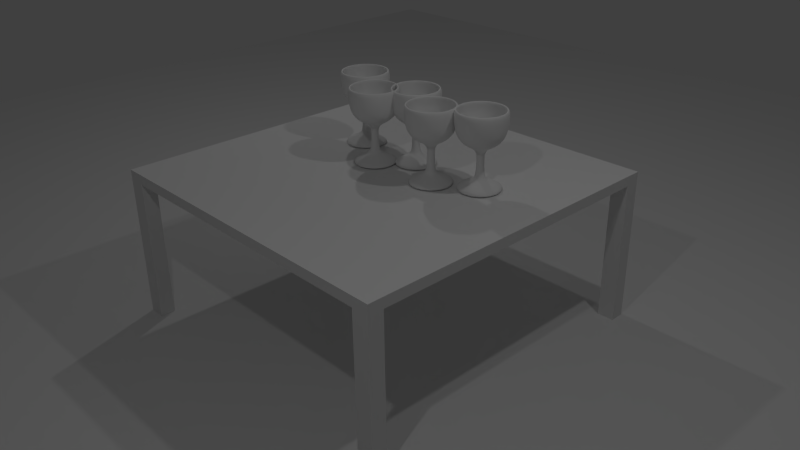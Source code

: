 # Source: fete.kristinakindembablend.blend  (saved by Blender 2.72.0; exported with 4.5.12 LTS)
import bpy
from mathutils import Matrix  # noqa: F401  (used for matrix-valued properties, if any)

bpy.ops.wm.read_factory_settings(use_empty=True)
scene = bpy.context.scene
scene.name = 'Scene'

# ---- collections
col_collection_1 = bpy.data.collections.new('Collection 1'); scene.collection.children.link(col_collection_1)

# ---- world
world_world = bpy.data.worlds.new('World'); scene.world = world_world
world_world.color = (0.05088, 0.05088, 0.05088)
world_world.use_sun_shadow = False
world_world.sun_shadow_jitter_overblur = 0.0
world_world.cycles.sampling_method = 'MANUAL'
world_world.cycles.sample_map_resolution = 256

# ---- cameras
cam_camera = bpy.data.cameras.new('Camera')
cam_camera.clip_end = 100.0
cam_camera.lens = 35.0
cam_camera.sensor_width = 32.0
cam_camera.sensor_height = 18.0
cam_camera.ortho_scale = 7.314
cam_camera.dof.focus_distance = 0.0
cam_camera.dof.aperture_fstop = 128.0

# ---- lights
light_lamp_008 = bpy.data.lights.new('Lamp.008', 'POINT')
light_lamp_008.transmission_factor = 0.0
light_lamp_008.cutoff_distance = 30.0
light_lamp_008.energy = 100.0
light_lamp_008.shadow_buffer_clip_start = 1.001
light_lamp_008.shadow_soft_size = 0.1
light_lamp_008.shadow_maximum_resolution = 0.006
light_lamp_008.use_absolute_resolution = True
light_lamp_008.cycles.use_multiple_importance_sampling = False
light_lamp_004 = bpy.data.lights.new('Lamp.004', 'POINT')
light_lamp_004.transmission_factor = 0.0
light_lamp_004.cutoff_distance = 30.0
light_lamp_004.energy = 100.0
light_lamp_004.shadow_buffer_clip_start = 1.001
light_lamp_004.shadow_soft_size = 0.1
light_lamp_004.shadow_maximum_resolution = 0.006
light_lamp_004.use_absolute_resolution = True
light_lamp_004.cycles.use_multiple_importance_sampling = False
light_lamp = bpy.data.lights.new('Lamp', 'POINT')
light_lamp.transmission_factor = 0.0
light_lamp.cutoff_distance = 30.0
light_lamp.energy = 100.0
light_lamp.shadow_buffer_clip_start = 1.001
light_lamp.shadow_soft_size = 0.1
light_lamp.shadow_maximum_resolution = 0.006
light_lamp.use_absolute_resolution = True
light_lamp.cycles.use_multiple_importance_sampling = False

# ---- meshes
me_plane = bpy.data.meshes.new('Plane')
me_plane.from_pydata([(-1.0, -1.0, 0.0), (1.0, -1.0, 0.0), (-1.0, 1.0, 0.0), (1.0, 1.0, 0.0)], [], [(0, 1, 3, 2)])
me_plane.use_remesh_preserve_volume = False
me_plane.use_remesh_preserve_attributes = False
me_plane.use_mirror_vertex_groups = False
me_plane.update()
me_plane_008 = bpy.data.meshes.new('Plane.008')
me_plane_008.from_pydata([(0.7138, -0.2957, 1.22), (1.39, -0.5758, 0.8404), (2.905, -1.203, 0.0), (0.4383, -0.1816, 1.599), (0.3882, -0.1608, 3.497), (0.4133, -0.1712, 4.148), (0.789, -0.3268, 4.717), (1.615, -0.6692, 5.097), (2.392, -0.9908, 5.883), (2.718, -1.126, 7.157), (2.795, -1.158, 8.901), (2.398, -0.9935, 9.018), (2.471, -1.023, 8.354), (2.471, -1.023, 7.769), (2.398, -0.9935, 7.222), (2.218, -0.9188, 6.129), (1.857, -0.7694, 5.582), (1.28, -0.5303, 5.075), (0.6672, -0.2764, 4.997), (-2.461e-07, -5.942e-07, 4.958), (0.5463, -0.5463, 1.22), (1.064, -1.064, 0.8404), (2.224, -2.224, 0.0), (0.3355, -0.3355, 1.599), (0.2971, -0.2971, 3.497), (0.3163, -0.3163, 4.148), (0.6038, -0.6038, 4.717), (1.236, -1.236, 5.097), (1.831, -1.831, 5.883), (2.08, -2.08, 7.157), (2.139, -2.139, 8.901), (1.836, -1.836, 9.018), (1.891, -1.891, 8.354), (1.891, -1.891, 7.769), (1.836, -1.836, 7.222), (1.698, -1.698, 6.129), (1.422, -1.422, 5.582), (0.9799, -0.9799, 5.075), (0.5107, -0.5107, 4.997), (0.0, 0.0, 0.0), (0.2957, -0.7138, 1.22), (0.5758, -1.39, 0.8404), (1.203, -2.905, 0.0), (0.1816, -0.4383, 1.599), (0.1608, -0.3882, 3.497), (0.1712, -0.4133, 4.148), (0.3268, -0.789, 4.717), (0.6692, -1.615, 5.097), (0.9908, -2.392, 5.883), (1.126, -2.718, 7.157), (1.158, -2.795, 8.901), (0.9934, -2.398, 9.018), (1.023, -2.471, 8.354), (1.023, -2.471, 7.769), (0.9934, -2.398, 7.222), (0.9188, -2.218, 6.129), (0.7694, -1.857, 5.582), (0.5303, -1.28, 5.075), (0.2764, -0.6672, 4.997), (-2.086e-07, -0.7726, 1.22), (-2.384e-07, -1.505, 0.8404), (-3.576e-07, -3.145, 0.0), (-2.384e-07, -0.4744, 1.599), (-7.004e-07, -0.4202, 3.497), (-7.153e-07, -0.4473, 4.148), (-7.153e-07, -0.854, 4.717), (-8.345e-07, -1.749, 5.097), (-1.073e-06, -2.589, 5.883), (-9.537e-07, -2.941, 7.157), (-9.537e-07, -3.025, 8.901), (-9.537e-07, -2.596, 9.018), (-9.537e-07, -2.674, 8.354), (-9.537e-07, -2.674, 7.769), (-9.537e-07, -2.596, 7.222), (-9.537e-07, -2.401, 6.129), (-9.537e-07, -2.01, 5.582), (-9.239e-07, -1.386, 5.075), (-7.451e-07, -0.7222, 4.997), (-0.2957, -0.7138, 1.22), (-0.5758, -1.39, 0.8404), (-1.203, -2.905, 0.0), (-0.1816, -0.4383, 1.599), (-0.1608, -0.3882, 3.497), (-0.1712, -0.4133, 4.148), (-0.3268, -0.789, 4.717), (-0.6692, -1.615, 5.097), (-0.9908, -2.392, 5.883), (-1.126, -2.718, 7.157), (-1.158, -2.795, 8.901), (-0.9935, -2.398, 9.018), (-1.023, -2.471, 8.354), (-1.023, -2.471, 7.769), (-0.9935, -2.398, 7.222), (-0.9188, -2.218, 6.129), (-0.7694, -1.857, 5.582), (-0.5303, -1.28, 5.075), (-0.2764, -0.6672, 4.997), (-0.5463, -0.5463, 1.22), (-1.064, -1.064, 0.8404), (-2.224, -2.224, 0.0), (-0.3355, -0.3355, 1.599), (-0.2971, -0.2971, 3.497), (-0.3163, -0.3163, 4.148), (-0.6038, -0.6038, 4.717), (-1.236, -1.236, 5.097), (-1.831, -1.831, 5.883), (-2.08, -2.08, 7.157), (-2.139, -2.139, 8.901), (-1.836, -1.836, 9.018), (-1.891, -1.891, 8.354), (-1.891, -1.891, 7.769), (-1.836, -1.836, 7.222), (-1.698, -1.698, 6.129), (-1.422, -1.422, 5.582), (-0.9799, -0.9799, 5.075), (-0.5107, -0.5107, 4.997), (-0.7138, -0.2957, 1.22), (-1.39, -0.5758, 0.8404), (-2.905, -1.203, 0.0), (-0.4383, -0.1816, 1.599), (-0.3882, -0.1608, 3.497), (-0.4133, -0.1712, 4.148), (-0.789, -0.3268, 4.717), (-1.615, -0.6692, 5.097), (-2.392, -0.9908, 5.883), (-2.718, -1.126, 7.157), (-2.795, -1.158, 8.901), (-2.398, -0.9934, 9.018), (-2.471, -1.023, 8.354), (-2.471, -1.023, 7.769), (-2.398, -0.9934, 7.222), (-2.218, -0.9188, 6.129), (-1.857, -0.7694, 5.582), (-1.28, -0.5303, 5.075), (-0.6672, -0.2764, 4.997), (-0.7726, 3.278e-07, 1.22), (-1.505, 3.576e-07, 0.8404), (-3.145, 9.537e-07, 0.0), (-0.4744, 2.831e-07, 1.599), (-0.4202, 7.302e-07, 3.497), (-0.4473, 7.749e-07, 4.148), (-0.854, 8.345e-07, 4.717), (-1.749, 1.073e-06, 5.097), (-2.589, 1.311e-06, 5.883), (-2.941, 1.311e-06, 7.157), (-3.025, 1.311e-06, 8.901), (-2.596, 1.311e-06, 9.018), (-2.674, 1.252e-06, 8.354), (-2.674, 1.252e-06, 7.769), (-2.596, 1.311e-06, 7.222), (-2.401, 1.371e-06, 6.129), (-2.01, 1.252e-06, 5.582), (-1.386, 1.103e-06, 5.075), (-0.7222, 8.345e-07, 4.997), (-0.7138, 0.2957, 1.22), (-1.39, 0.5758, 0.8404), (-2.905, 1.203, 0.0), (-0.4383, 0.1816, 1.599), (-0.3882, 0.1608, 3.497), (-0.4133, 0.1712, 4.148), (-0.789, 0.3268, 4.717), (-1.615, 0.6692, 5.097), (-2.392, 0.9908, 5.883), (-2.718, 1.126, 7.157), (-2.795, 1.158, 8.901), (-2.398, 0.9935, 9.018), (-2.471, 1.023, 8.354), (-2.471, 1.023, 7.769), (-2.398, 0.9935, 7.222), (-2.218, 0.9188, 6.129), (-1.857, 0.7694, 5.582), (-1.28, 0.5303, 5.075), (-0.6672, 0.2764, 4.997), (-0.5463, 0.5463, 1.22), (-1.064, 1.064, 0.8404), (-2.224, 2.224, 0.0), (-0.3355, 0.3355, 1.599), (-0.2971, 0.2971, 3.497), (-0.3163, 0.3163, 4.148), (-0.6038, 0.6038, 4.717), (-1.236, 1.236, 5.097), (-1.831, 1.831, 5.883), (-2.08, 2.08, 7.157), (-2.139, 2.139, 8.901), (-1.836, 1.836, 9.018), (-1.891, 1.891, 8.354), (-1.891, 1.891, 7.769), (-1.836, 1.836, 7.222), (-1.698, 1.698, 6.129), (-1.422, 1.422, 5.582), (-0.9799, 0.9799, 5.075), (-0.5107, 0.5107, 4.997), (-0.2957, 0.7138, 1.22), (-0.5758, 1.39, 0.8404), (-1.203, 2.905, 0.0), (-0.1816, 0.4383, 1.599), (-0.1608, 0.3882, 3.497), (-0.1712, 0.4133, 4.148), (-0.3268, 0.789, 4.717), (-0.6692, 1.615, 5.097), (-0.9908, 2.392, 5.883), (-1.126, 2.718, 7.157), (-1.158, 2.795, 8.901), (-0.9934, 2.398, 9.018), (-1.023, 2.471, 8.354), (-1.023, 2.471, 7.769), (-0.9934, 2.398, 7.222), (-0.9188, 2.218, 6.129), (-0.7694, 1.857, 5.582), (-0.5303, 1.28, 5.075), (-0.2764, 0.6672, 4.997), (4.768e-07, 0.7726, 1.22), (5.96e-07, 1.505, 0.8404), (1.192e-06, 3.145, 0.0), (3.427e-07, 0.4744, 1.599), (7.6e-07, 0.4202, 3.497), (8.196e-07, 0.4473, 4.148), (8.941e-07, 0.854, 4.717), (1.252e-06, 1.749, 5.097), (1.49e-06, 2.589, 5.883), (1.788e-06, 2.941, 7.157), (1.788e-06, 3.025, 8.901), (1.55e-06, 2.596, 9.018), (1.669e-06, 2.674, 8.354), (1.669e-06, 2.674, 7.769), (1.55e-06, 2.596, 7.222), (1.55e-06, 2.401, 6.129), (1.55e-06, 2.01, 5.582), (1.252e-06, 1.386, 5.075), (8.941e-07, 0.7222, 4.997), (0.2957, 0.7138, 1.22), (0.5758, 1.39, 0.8404), (1.203, 2.905, 0.0), (0.1816, 0.4383, 1.599), (0.1608, 0.3882, 3.497), (0.1712, 0.4133, 4.148), (0.3268, 0.789, 4.717), (0.6692, 1.615, 5.097), (0.9908, 2.392, 5.883), (1.126, 2.718, 7.157), (1.158, 2.795, 8.901), (0.9935, 2.398, 9.018), (1.023, 2.471, 8.354), (1.023, 2.471, 7.769), (0.9935, 2.398, 7.222), (0.9188, 2.218, 6.129), (0.7694, 1.857, 5.582), (0.5303, 1.28, 5.075), (0.2764, 0.6672, 4.997), (0.5463, 0.5463, 1.22), (1.064, 1.064, 0.8404), (2.224, 2.224, 0.0), (0.3355, 0.3355, 1.599), (0.2971, 0.2971, 3.497), (0.3163, 0.3163, 4.148), (0.6038, 0.6038, 4.717), (1.236, 1.236, 5.097), (1.831, 1.831, 5.883), (2.08, 2.08, 7.157), (2.139, 2.139, 8.901), (1.836, 1.836, 9.018), (1.891, 1.891, 8.354), (1.891, 1.891, 7.769), (1.836, 1.836, 7.222), (1.698, 1.698, 6.129), (1.422, 1.422, 5.582), (0.9799, 0.9799, 5.075), (0.5107, 0.5107, 4.997), (0.7138, 0.2957, 1.22), (1.39, 0.5758, 0.8404), (2.905, 1.203, 0.0), (0.4383, 0.1816, 1.599), (0.3882, 0.1608, 3.497), (0.4133, 0.1712, 4.148), (0.789, 0.3268, 4.717), (1.615, 0.6692, 5.097), (2.392, 0.9908, 5.883), (2.718, 1.126, 7.157), (2.795, 1.158, 8.901), (2.398, 0.9934, 9.018), (2.471, 1.023, 8.354), (2.471, 1.023, 7.769), (2.398, 0.9934, 7.222), (2.218, 0.9188, 6.129), (1.857, 0.7694, 5.582), (1.28, 0.5303, 5.075), (0.6672, 0.2764, 4.997), (0.7726, -6.557e-07, 1.22), (1.505, -7.153e-07, 0.8404), (3.145, -1.55e-06, 0.0), (0.4744, -3.874e-07, 1.599), (0.4202, -8.196e-07, 3.497), (0.4473, -8.941e-07, 4.148), (0.854, -9.835e-07, 4.717), (1.749, -1.371e-06, 5.097), (2.589, -1.729e-06, 5.883), (2.941, -2.146e-06, 7.157), (3.025, -2.146e-06, 8.901), (2.596, -1.788e-06, 9.018), (2.674, -2.086e-06, 8.354), (2.674, -2.086e-06, 7.769), (2.596, -1.788e-06, 7.222), (2.401, -1.907e-06, 6.129), (2.01, -1.788e-06, 5.582), (1.386, -1.46e-06, 5.075), (0.7222, -9.537e-07, 4.997)], [], [(7, 8, 28, 27), (16, 17, 37, 36), (5, 6, 26, 25), (3, 4, 24, 23), (14, 15, 35, 34), (1, 0, 20, 21), (12, 13, 33, 32), (2, 1, 21, 22), (10, 11, 31, 30), (8, 9, 29, 28), (17, 18, 38, 37), (6, 7, 27, 26), (15, 16, 36, 35), (4, 5, 25, 24), (13, 14, 34, 33), (0, 3, 23, 20), (11, 12, 32, 31), (9, 10, 30, 29), (22, 21, 41, 42), (30, 31, 51, 50), (28, 29, 49, 48), (37, 38, 58, 57), (26, 27, 47, 46), (35, 36, 56, 55), (24, 25, 45, 44), (33, 34, 54, 53), (20, 23, 43, 40), (31, 32, 52, 51), (29, 30, 50, 49), (27, 28, 48, 47), (36, 37, 57, 56), (25, 26, 46, 45), (23, 24, 44, 43), (34, 35, 55, 54), (21, 20, 40, 41), (32, 33, 53, 52), (53, 54, 73, 72), (40, 43, 62, 59), (51, 52, 71, 70), (49, 50, 69, 68), (47, 48, 67, 66), (56, 57, 76, 75), (45, 46, 65, 64), (43, 44, 63, 62), (54, 55, 74, 73), (41, 40, 59, 60), (52, 53, 72, 71), (42, 41, 60, 61), (50, 51, 70, 69), (48, 49, 68, 67), (57, 58, 77, 76), (46, 47, 66, 65), (55, 56, 75, 74), (44, 45, 64, 63), (75, 76, 95, 94), (64, 65, 84, 83), (62, 63, 82, 81), (73, 74, 93, 92), (60, 59, 78, 79), (71, 72, 91, 90), (61, 60, 79, 80), (69, 70, 89, 88), (67, 68, 87, 86), (76, 77, 96, 95), (65, 66, 85, 84), (74, 75, 94, 93), (63, 64, 83, 82), (72, 73, 92, 91), (59, 62, 81, 78), (70, 71, 90, 89), (68, 69, 88, 87), (66, 67, 86, 85), (86, 87, 106, 105), (95, 96, 115, 114), (84, 85, 104, 103), (93, 94, 113, 112), (82, 83, 102, 101), (91, 92, 111, 110), (78, 81, 100, 97), (89, 90, 109, 108), (87, 88, 107, 106), (85, 86, 105, 104), (94, 95, 114, 113), (83, 84, 103, 102), (81, 82, 101, 100), (92, 93, 112, 111), (79, 78, 97, 98), (90, 91, 110, 109), (80, 79, 98, 99), (88, 89, 108, 107), (97, 100, 119, 116), (108, 109, 128, 127), (106, 107, 126, 125), (104, 105, 124, 123), (113, 114, 133, 132), (102, 103, 122, 121), (100, 101, 120, 119), (111, 112, 131, 130), (98, 97, 116, 117), (109, 110, 129, 128), (99, 98, 117, 118), (107, 108, 127, 126), (105, 106, 125, 124), (114, 115, 134, 133), (103, 104, 123, 122), (112, 113, 132, 131), (101, 102, 121, 120), (110, 111, 130, 129), (119, 120, 139, 138), (130, 131, 150, 149), (117, 116, 135, 136), (128, 129, 148, 147), (118, 117, 136, 137), (126, 127, 146, 145), (124, 125, 144, 143), (133, 134, 153, 152), (122, 123, 142, 141), (131, 132, 151, 150), (120, 121, 140, 139), (129, 130, 149, 148), (116, 119, 138, 135), (127, 128, 147, 146), (125, 126, 145, 144), (123, 124, 143, 142), (132, 133, 152, 151), (121, 122, 141, 140), (152, 153, 172, 171), (141, 142, 161, 160), (150, 151, 170, 169), (139, 140, 159, 158), (148, 149, 168, 167), (135, 138, 157, 154), (146, 147, 166, 165), (144, 145, 164, 163), (142, 143, 162, 161), (151, 152, 171, 170), (140, 141, 160, 159), (138, 139, 158, 157), (149, 150, 169, 168), (136, 135, 154, 155), (147, 148, 167, 166), (137, 136, 155, 156), (145, 146, 165, 164), (143, 144, 163, 162), (163, 164, 183, 182), (161, 162, 181, 180), (170, 171, 190, 189), (159, 160, 179, 178), (157, 158, 177, 176), (168, 169, 188, 187), (155, 154, 173, 174), (166, 167, 186, 185), (156, 155, 174, 175), (164, 165, 184, 183), (162, 163, 182, 181), (171, 172, 191, 190), (160, 161, 180, 179), (169, 170, 189, 188), (158, 159, 178, 177), (167, 168, 187, 186), (154, 157, 176, 173), (165, 166, 185, 184), (174, 173, 192, 193), (185, 186, 205, 204), (175, 174, 193, 194), (183, 184, 203, 202), (181, 182, 201, 200), (190, 191, 210, 209), (179, 180, 199, 198), (188, 189, 208, 207), (177, 178, 197, 196), (186, 187, 206, 205), (173, 176, 195, 192), (184, 185, 204, 203), (182, 183, 202, 201), (180, 181, 200, 199), (189, 190, 209, 208), (178, 179, 198, 197), (176, 177, 196, 195), (187, 188, 207, 206), (207, 208, 227, 226), (196, 197, 216, 215), (205, 206, 225, 224), (192, 195, 214, 211), (203, 204, 223, 222), (201, 202, 221, 220), (199, 200, 219, 218), (208, 209, 228, 227), (197, 198, 217, 216), (195, 196, 215, 214), (206, 207, 226, 225), (193, 192, 211, 212), (204, 205, 224, 223), (194, 193, 212, 213), (202, 203, 222, 221), (200, 201, 220, 219), (209, 210, 229, 228), (198, 199, 218, 217), (218, 219, 238, 237), (227, 228, 247, 246), (216, 217, 236, 235), (214, 215, 234, 233), (225, 226, 245, 244), (212, 211, 230, 231), (223, 224, 243, 242), (213, 212, 231, 232), (221, 222, 241, 240), (219, 220, 239, 238), (228, 229, 248, 247), (217, 218, 237, 236), (226, 227, 246, 245), (215, 216, 235, 234), (224, 225, 244, 243), (211, 214, 233, 230), (222, 223, 242, 241), (220, 221, 240, 239), (232, 231, 250, 251), (240, 241, 260, 259), (238, 239, 258, 257), (247, 248, 267, 266), (236, 237, 256, 255), (245, 246, 265, 264), (234, 235, 254, 253), (243, 244, 263, 262), (230, 233, 252, 249), (241, 242, 261, 260), (239, 240, 259, 258), (237, 238, 257, 256), (246, 247, 266, 265), (235, 236, 255, 254), (233, 234, 253, 252), (244, 245, 264, 263), (231, 230, 249, 250), (242, 243, 262, 261), (262, 263, 282, 281), (249, 252, 271, 268), (260, 261, 280, 279), (258, 259, 278, 277), (256, 257, 276, 275), (265, 266, 285, 284), (254, 255, 274, 273), (252, 253, 272, 271), (263, 264, 283, 282), (250, 249, 268, 269), (261, 262, 281, 280), (251, 250, 269, 270), (259, 260, 279, 278), (257, 258, 277, 276), (266, 267, 286, 285), (255, 256, 275, 274), (264, 265, 284, 283), (253, 254, 273, 272), (284, 285, 304, 303), (273, 274, 293, 292), (271, 272, 291, 290), (282, 283, 302, 301), (269, 268, 287, 288), (280, 281, 300, 299), (270, 269, 288, 289), (278, 279, 298, 297), (276, 277, 296, 295), (285, 286, 305, 304), (274, 275, 294, 293), (283, 284, 303, 302), (272, 273, 292, 291), (281, 282, 301, 300), (268, 271, 290, 287), (279, 280, 299, 298), (277, 278, 297, 296), (275, 276, 295, 294), (303, 304, 17, 16), (292, 293, 6, 5), (290, 291, 4, 3), (301, 302, 15, 14), (288, 287, 0, 1), (299, 300, 13, 12), (289, 288, 1, 2), (297, 298, 11, 10), (295, 296, 9, 8), (304, 305, 18, 17), (293, 294, 7, 6), (302, 303, 16, 15), (291, 292, 5, 4), (39, 289, 2), (300, 301, 14, 13), (287, 290, 3, 0), (298, 299, 12, 11), (296, 297, 10, 9), (305, 19, 18), (294, 295, 8, 7), (18, 19, 38), (39, 2, 22), (39, 22, 42), (38, 19, 58), (39, 42, 61), (58, 19, 77), (39, 61, 80), (77, 19, 96), (39, 80, 99), (96, 19, 115), (115, 19, 134), (39, 99, 118), (39, 118, 137), (134, 19, 153), (39, 137, 156), (153, 19, 172), (172, 19, 191), (39, 156, 175), (39, 175, 194), (191, 19, 210), (39, 194, 213), (210, 19, 229), (229, 19, 248), (39, 213, 232), (39, 232, 251), (248, 19, 267), (39, 251, 270), (267, 19, 286), (39, 270, 289), (286, 19, 305)])
me_plane_008.polygons.foreach_set('use_smooth', [True] * 320)
me_plane_008.use_remesh_preserve_volume = False
me_plane_008.use_remesh_preserve_attributes = False
me_plane_008.use_mirror_vertex_groups = False
me_plane_008.update()
me_plane_007 = bpy.data.meshes.new('Plane.007')
me_plane_007.from_pydata([(0.7138, -0.2957, 1.22), (1.39, -0.5758, 0.8404), (2.905, -1.203, 0.0), (0.4383, -0.1816, 1.599), (0.3882, -0.1608, 3.497), (0.4133, -0.1712, 4.148), (0.789, -0.3268, 4.717), (1.615, -0.6692, 5.097), (2.392, -0.9908, 5.883), (2.718, -1.126, 7.157), (2.795, -1.158, 8.901), (2.398, -0.9935, 9.018), (2.471, -1.023, 8.354), (2.471, -1.023, 7.769), (2.398, -0.9935, 7.222), (2.218, -0.9188, 6.129), (1.857, -0.7694, 5.582), (1.28, -0.5303, 5.075), (0.6672, -0.2764, 4.997), (-2.461e-07, -5.942e-07, 4.958), (0.5463, -0.5463, 1.22), (1.064, -1.064, 0.8404), (2.224, -2.224, 0.0), (0.3355, -0.3355, 1.599), (0.2971, -0.2971, 3.497), (0.3163, -0.3163, 4.148), (0.6038, -0.6038, 4.717), (1.236, -1.236, 5.097), (1.831, -1.831, 5.883), (2.08, -2.08, 7.157), (2.139, -2.139, 8.901), (1.836, -1.836, 9.018), (1.891, -1.891, 8.354), (1.891, -1.891, 7.769), (1.836, -1.836, 7.222), (1.698, -1.698, 6.129), (1.422, -1.422, 5.582), (0.9799, -0.9799, 5.075), (0.5107, -0.5107, 4.997), (0.0, 0.0, 0.0), (0.2957, -0.7138, 1.22), (0.5758, -1.39, 0.8404), (1.203, -2.905, 0.0), (0.1816, -0.4383, 1.599), (0.1608, -0.3882, 3.497), (0.1712, -0.4133, 4.148), (0.3268, -0.789, 4.717), (0.6692, -1.615, 5.097), (0.9908, -2.392, 5.883), (1.126, -2.718, 7.157), (1.158, -2.795, 8.901), (0.9934, -2.398, 9.018), (1.023, -2.471, 8.354), (1.023, -2.471, 7.769), (0.9934, -2.398, 7.222), (0.9188, -2.218, 6.129), (0.7694, -1.857, 5.582), (0.5303, -1.28, 5.075), (0.2764, -0.6672, 4.997), (-2.086e-07, -0.7726, 1.22), (-2.384e-07, -1.505, 0.8404), (-3.576e-07, -3.145, 0.0), (-2.384e-07, -0.4744, 1.599), (-7.004e-07, -0.4202, 3.497), (-7.153e-07, -0.4473, 4.148), (-7.153e-07, -0.854, 4.717), (-8.345e-07, -1.749, 5.097), (-1.073e-06, -2.589, 5.883), (-9.537e-07, -2.941, 7.157), (-9.537e-07, -3.025, 8.901), (-9.537e-07, -2.596, 9.018), (-9.537e-07, -2.674, 8.354), (-9.537e-07, -2.674, 7.769), (-9.537e-07, -2.596, 7.222), (-9.537e-07, -2.401, 6.129), (-9.537e-07, -2.01, 5.582), (-9.239e-07, -1.386, 5.075), (-7.451e-07, -0.7222, 4.997), (-0.2957, -0.7138, 1.22), (-0.5758, -1.39, 0.8404), (-1.203, -2.905, 0.0), (-0.1816, -0.4383, 1.599), (-0.1608, -0.3882, 3.497), (-0.1712, -0.4133, 4.148), (-0.3268, -0.789, 4.717), (-0.6692, -1.615, 5.097), (-0.9908, -2.392, 5.883), (-1.126, -2.718, 7.157), (-1.158, -2.795, 8.901), (-0.9935, -2.398, 9.018), (-1.023, -2.471, 8.354), (-1.023, -2.471, 7.769), (-0.9935, -2.398, 7.222), (-0.9188, -2.218, 6.129), (-0.7694, -1.857, 5.582), (-0.5303, -1.28, 5.075), (-0.2764, -0.6672, 4.997), (-0.5463, -0.5463, 1.22), (-1.064, -1.064, 0.8404), (-2.224, -2.224, 0.0), (-0.3355, -0.3355, 1.599), (-0.2971, -0.2971, 3.497), (-0.3163, -0.3163, 4.148), (-0.6038, -0.6038, 4.717), (-1.236, -1.236, 5.097), (-1.831, -1.831, 5.883), (-2.08, -2.08, 7.157), (-2.139, -2.139, 8.901), (-1.836, -1.836, 9.018), (-1.891, -1.891, 8.354), (-1.891, -1.891, 7.769), (-1.836, -1.836, 7.222), (-1.698, -1.698, 6.129), (-1.422, -1.422, 5.582), (-0.9799, -0.9799, 5.075), (-0.5107, -0.5107, 4.997), (-0.7138, -0.2957, 1.22), (-1.39, -0.5758, 0.8404), (-2.905, -1.203, 0.0), (-0.4383, -0.1816, 1.599), (-0.3882, -0.1608, 3.497), (-0.4133, -0.1712, 4.148), (-0.789, -0.3268, 4.717), (-1.615, -0.6692, 5.097), (-2.392, -0.9908, 5.883), (-2.718, -1.126, 7.157), (-2.795, -1.158, 8.901), (-2.398, -0.9934, 9.018), (-2.471, -1.023, 8.354), (-2.471, -1.023, 7.769), (-2.398, -0.9934, 7.222), (-2.218, -0.9188, 6.129), (-1.857, -0.7694, 5.582), (-1.28, -0.5303, 5.075), (-0.6672, -0.2764, 4.997), (-0.7726, 3.278e-07, 1.22), (-1.505, 3.576e-07, 0.8404), (-3.145, 9.537e-07, 0.0), (-0.4744, 2.831e-07, 1.599), (-0.4202, 7.302e-07, 3.497), (-0.4473, 7.749e-07, 4.148), (-0.854, 8.345e-07, 4.717), (-1.749, 1.073e-06, 5.097), (-2.589, 1.311e-06, 5.883), (-2.941, 1.311e-06, 7.157), (-3.025, 1.311e-06, 8.901), (-2.596, 1.311e-06, 9.018), (-2.674, 1.252e-06, 8.354), (-2.674, 1.252e-06, 7.769), (-2.596, 1.311e-06, 7.222), (-2.401, 1.371e-06, 6.129), (-2.01, 1.252e-06, 5.582), (-1.386, 1.103e-06, 5.075), (-0.7222, 8.345e-07, 4.997), (-0.7138, 0.2957, 1.22), (-1.39, 0.5758, 0.8404), (-2.905, 1.203, 0.0), (-0.4383, 0.1816, 1.599), (-0.3882, 0.1608, 3.497), (-0.4133, 0.1712, 4.148), (-0.789, 0.3268, 4.717), (-1.615, 0.6692, 5.097), (-2.392, 0.9908, 5.883), (-2.718, 1.126, 7.157), (-2.795, 1.158, 8.901), (-2.398, 0.9935, 9.018), (-2.471, 1.023, 8.354), (-2.471, 1.023, 7.769), (-2.398, 0.9935, 7.222), (-2.218, 0.9188, 6.129), (-1.857, 0.7694, 5.582), (-1.28, 0.5303, 5.075), (-0.6672, 0.2764, 4.997), (-0.5463, 0.5463, 1.22), (-1.064, 1.064, 0.8404), (-2.224, 2.224, 0.0), (-0.3355, 0.3355, 1.599), (-0.2971, 0.2971, 3.497), (-0.3163, 0.3163, 4.148), (-0.6038, 0.6038, 4.717), (-1.236, 1.236, 5.097), (-1.831, 1.831, 5.883), (-2.08, 2.08, 7.157), (-2.139, 2.139, 8.901), (-1.836, 1.836, 9.018), (-1.891, 1.891, 8.354), (-1.891, 1.891, 7.769), (-1.836, 1.836, 7.222), (-1.698, 1.698, 6.129), (-1.422, 1.422, 5.582), (-0.9799, 0.9799, 5.075), (-0.5107, 0.5107, 4.997), (-0.2957, 0.7138, 1.22), (-0.5758, 1.39, 0.8404), (-1.203, 2.905, 0.0), (-0.1816, 0.4383, 1.599), (-0.1608, 0.3882, 3.497), (-0.1712, 0.4133, 4.148), (-0.3268, 0.789, 4.717), (-0.6692, 1.615, 5.097), (-0.9908, 2.392, 5.883), (-1.126, 2.718, 7.157), (-1.158, 2.795, 8.901), (-0.9934, 2.398, 9.018), (-1.023, 2.471, 8.354), (-1.023, 2.471, 7.769), (-0.9934, 2.398, 7.222), (-0.9188, 2.218, 6.129), (-0.7694, 1.857, 5.582), (-0.5303, 1.28, 5.075), (-0.2764, 0.6672, 4.997), (4.768e-07, 0.7726, 1.22), (5.96e-07, 1.505, 0.8404), (1.192e-06, 3.145, 0.0), (3.427e-07, 0.4744, 1.599), (7.6e-07, 0.4202, 3.497), (8.196e-07, 0.4473, 4.148), (8.941e-07, 0.854, 4.717), (1.252e-06, 1.749, 5.097), (1.49e-06, 2.589, 5.883), (1.788e-06, 2.941, 7.157), (1.788e-06, 3.025, 8.901), (1.55e-06, 2.596, 9.018), (1.669e-06, 2.674, 8.354), (1.669e-06, 2.674, 7.769), (1.55e-06, 2.596, 7.222), (1.55e-06, 2.401, 6.129), (1.55e-06, 2.01, 5.582), (1.252e-06, 1.386, 5.075), (8.941e-07, 0.7222, 4.997), (0.2957, 0.7138, 1.22), (0.5758, 1.39, 0.8404), (1.203, 2.905, 0.0), (0.1816, 0.4383, 1.599), (0.1608, 0.3882, 3.497), (0.1712, 0.4133, 4.148), (0.3268, 0.789, 4.717), (0.6692, 1.615, 5.097), (0.9908, 2.392, 5.883), (1.126, 2.718, 7.157), (1.158, 2.795, 8.901), (0.9935, 2.398, 9.018), (1.023, 2.471, 8.354), (1.023, 2.471, 7.769), (0.9935, 2.398, 7.222), (0.9188, 2.218, 6.129), (0.7694, 1.857, 5.582), (0.5303, 1.28, 5.075), (0.2764, 0.6672, 4.997), (0.5463, 0.5463, 1.22), (1.064, 1.064, 0.8404), (2.224, 2.224, 0.0), (0.3355, 0.3355, 1.599), (0.2971, 0.2971, 3.497), (0.3163, 0.3163, 4.148), (0.6038, 0.6038, 4.717), (1.236, 1.236, 5.097), (1.831, 1.831, 5.883), (2.08, 2.08, 7.157), (2.139, 2.139, 8.901), (1.836, 1.836, 9.018), (1.891, 1.891, 8.354), (1.891, 1.891, 7.769), (1.836, 1.836, 7.222), (1.698, 1.698, 6.129), (1.422, 1.422, 5.582), (0.9799, 0.9799, 5.075), (0.5107, 0.5107, 4.997), (0.7138, 0.2957, 1.22), (1.39, 0.5758, 0.8404), (2.905, 1.203, 0.0), (0.4383, 0.1816, 1.599), (0.3882, 0.1608, 3.497), (0.4133, 0.1712, 4.148), (0.789, 0.3268, 4.717), (1.615, 0.6692, 5.097), (2.392, 0.9908, 5.883), (2.718, 1.126, 7.157), (2.795, 1.158, 8.901), (2.398, 0.9934, 9.018), (2.471, 1.023, 8.354), (2.471, 1.023, 7.769), (2.398, 0.9934, 7.222), (2.218, 0.9188, 6.129), (1.857, 0.7694, 5.582), (1.28, 0.5303, 5.075), (0.6672, 0.2764, 4.997), (0.7726, -6.557e-07, 1.22), (1.505, -7.153e-07, 0.8404), (3.145, -1.55e-06, 0.0), (0.4744, -3.874e-07, 1.599), (0.4202, -8.196e-07, 3.497), (0.4473, -8.941e-07, 4.148), (0.854, -9.835e-07, 4.717), (1.749, -1.371e-06, 5.097), (2.589, -1.729e-06, 5.883), (2.941, -2.146e-06, 7.157), (3.025, -2.146e-06, 8.901), (2.596, -1.788e-06, 9.018), (2.674, -2.086e-06, 8.354), (2.674, -2.086e-06, 7.769), (2.596, -1.788e-06, 7.222), (2.401, -1.907e-06, 6.129), (2.01, -1.788e-06, 5.582), (1.386, -1.46e-06, 5.075), (0.7222, -9.537e-07, 4.997)], [], [(7, 8, 28, 27), (16, 17, 37, 36), (5, 6, 26, 25), (3, 4, 24, 23), (14, 15, 35, 34), (1, 0, 20, 21), (12, 13, 33, 32), (2, 1, 21, 22), (10, 11, 31, 30), (8, 9, 29, 28), (17, 18, 38, 37), (6, 7, 27, 26), (15, 16, 36, 35), (4, 5, 25, 24), (13, 14, 34, 33), (0, 3, 23, 20), (11, 12, 32, 31), (9, 10, 30, 29), (22, 21, 41, 42), (30, 31, 51, 50), (28, 29, 49, 48), (37, 38, 58, 57), (26, 27, 47, 46), (35, 36, 56, 55), (24, 25, 45, 44), (33, 34, 54, 53), (20, 23, 43, 40), (31, 32, 52, 51), (29, 30, 50, 49), (27, 28, 48, 47), (36, 37, 57, 56), (25, 26, 46, 45), (23, 24, 44, 43), (34, 35, 55, 54), (21, 20, 40, 41), (32, 33, 53, 52), (53, 54, 73, 72), (40, 43, 62, 59), (51, 52, 71, 70), (49, 50, 69, 68), (47, 48, 67, 66), (56, 57, 76, 75), (45, 46, 65, 64), (43, 44, 63, 62), (54, 55, 74, 73), (41, 40, 59, 60), (52, 53, 72, 71), (42, 41, 60, 61), (50, 51, 70, 69), (48, 49, 68, 67), (57, 58, 77, 76), (46, 47, 66, 65), (55, 56, 75, 74), (44, 45, 64, 63), (75, 76, 95, 94), (64, 65, 84, 83), (62, 63, 82, 81), (73, 74, 93, 92), (60, 59, 78, 79), (71, 72, 91, 90), (61, 60, 79, 80), (69, 70, 89, 88), (67, 68, 87, 86), (76, 77, 96, 95), (65, 66, 85, 84), (74, 75, 94, 93), (63, 64, 83, 82), (72, 73, 92, 91), (59, 62, 81, 78), (70, 71, 90, 89), (68, 69, 88, 87), (66, 67, 86, 85), (86, 87, 106, 105), (95, 96, 115, 114), (84, 85, 104, 103), (93, 94, 113, 112), (82, 83, 102, 101), (91, 92, 111, 110), (78, 81, 100, 97), (89, 90, 109, 108), (87, 88, 107, 106), (85, 86, 105, 104), (94, 95, 114, 113), (83, 84, 103, 102), (81, 82, 101, 100), (92, 93, 112, 111), (79, 78, 97, 98), (90, 91, 110, 109), (80, 79, 98, 99), (88, 89, 108, 107), (97, 100, 119, 116), (108, 109, 128, 127), (106, 107, 126, 125), (104, 105, 124, 123), (113, 114, 133, 132), (102, 103, 122, 121), (100, 101, 120, 119), (111, 112, 131, 130), (98, 97, 116, 117), (109, 110, 129, 128), (99, 98, 117, 118), (107, 108, 127, 126), (105, 106, 125, 124), (114, 115, 134, 133), (103, 104, 123, 122), (112, 113, 132, 131), (101, 102, 121, 120), (110, 111, 130, 129), (119, 120, 139, 138), (130, 131, 150, 149), (117, 116, 135, 136), (128, 129, 148, 147), (118, 117, 136, 137), (126, 127, 146, 145), (124, 125, 144, 143), (133, 134, 153, 152), (122, 123, 142, 141), (131, 132, 151, 150), (120, 121, 140, 139), (129, 130, 149, 148), (116, 119, 138, 135), (127, 128, 147, 146), (125, 126, 145, 144), (123, 124, 143, 142), (132, 133, 152, 151), (121, 122, 141, 140), (152, 153, 172, 171), (141, 142, 161, 160), (150, 151, 170, 169), (139, 140, 159, 158), (148, 149, 168, 167), (135, 138, 157, 154), (146, 147, 166, 165), (144, 145, 164, 163), (142, 143, 162, 161), (151, 152, 171, 170), (140, 141, 160, 159), (138, 139, 158, 157), (149, 150, 169, 168), (136, 135, 154, 155), (147, 148, 167, 166), (137, 136, 155, 156), (145, 146, 165, 164), (143, 144, 163, 162), (163, 164, 183, 182), (161, 162, 181, 180), (170, 171, 190, 189), (159, 160, 179, 178), (157, 158, 177, 176), (168, 169, 188, 187), (155, 154, 173, 174), (166, 167, 186, 185), (156, 155, 174, 175), (164, 165, 184, 183), (162, 163, 182, 181), (171, 172, 191, 190), (160, 161, 180, 179), (169, 170, 189, 188), (158, 159, 178, 177), (167, 168, 187, 186), (154, 157, 176, 173), (165, 166, 185, 184), (174, 173, 192, 193), (185, 186, 205, 204), (175, 174, 193, 194), (183, 184, 203, 202), (181, 182, 201, 200), (190, 191, 210, 209), (179, 180, 199, 198), (188, 189, 208, 207), (177, 178, 197, 196), (186, 187, 206, 205), (173, 176, 195, 192), (184, 185, 204, 203), (182, 183, 202, 201), (180, 181, 200, 199), (189, 190, 209, 208), (178, 179, 198, 197), (176, 177, 196, 195), (187, 188, 207, 206), (207, 208, 227, 226), (196, 197, 216, 215), (205, 206, 225, 224), (192, 195, 214, 211), (203, 204, 223, 222), (201, 202, 221, 220), (199, 200, 219, 218), (208, 209, 228, 227), (197, 198, 217, 216), (195, 196, 215, 214), (206, 207, 226, 225), (193, 192, 211, 212), (204, 205, 224, 223), (194, 193, 212, 213), (202, 203, 222, 221), (200, 201, 220, 219), (209, 210, 229, 228), (198, 199, 218, 217), (218, 219, 238, 237), (227, 228, 247, 246), (216, 217, 236, 235), (214, 215, 234, 233), (225, 226, 245, 244), (212, 211, 230, 231), (223, 224, 243, 242), (213, 212, 231, 232), (221, 222, 241, 240), (219, 220, 239, 238), (228, 229, 248, 247), (217, 218, 237, 236), (226, 227, 246, 245), (215, 216, 235, 234), (224, 225, 244, 243), (211, 214, 233, 230), (222, 223, 242, 241), (220, 221, 240, 239), (232, 231, 250, 251), (240, 241, 260, 259), (238, 239, 258, 257), (247, 248, 267, 266), (236, 237, 256, 255), (245, 246, 265, 264), (234, 235, 254, 253), (243, 244, 263, 262), (230, 233, 252, 249), (241, 242, 261, 260), (239, 240, 259, 258), (237, 238, 257, 256), (246, 247, 266, 265), (235, 236, 255, 254), (233, 234, 253, 252), (244, 245, 264, 263), (231, 230, 249, 250), (242, 243, 262, 261), (262, 263, 282, 281), (249, 252, 271, 268), (260, 261, 280, 279), (258, 259, 278, 277), (256, 257, 276, 275), (265, 266, 285, 284), (254, 255, 274, 273), (252, 253, 272, 271), (263, 264, 283, 282), (250, 249, 268, 269), (261, 262, 281, 280), (251, 250, 269, 270), (259, 260, 279, 278), (257, 258, 277, 276), (266, 267, 286, 285), (255, 256, 275, 274), (264, 265, 284, 283), (253, 254, 273, 272), (284, 285, 304, 303), (273, 274, 293, 292), (271, 272, 291, 290), (282, 283, 302, 301), (269, 268, 287, 288), (280, 281, 300, 299), (270, 269, 288, 289), (278, 279, 298, 297), (276, 277, 296, 295), (285, 286, 305, 304), (274, 275, 294, 293), (283, 284, 303, 302), (272, 273, 292, 291), (281, 282, 301, 300), (268, 271, 290, 287), (279, 280, 299, 298), (277, 278, 297, 296), (275, 276, 295, 294), (303, 304, 17, 16), (292, 293, 6, 5), (290, 291, 4, 3), (301, 302, 15, 14), (288, 287, 0, 1), (299, 300, 13, 12), (289, 288, 1, 2), (297, 298, 11, 10), (295, 296, 9, 8), (304, 305, 18, 17), (293, 294, 7, 6), (302, 303, 16, 15), (291, 292, 5, 4), (39, 289, 2), (300, 301, 14, 13), (287, 290, 3, 0), (298, 299, 12, 11), (296, 297, 10, 9), (305, 19, 18), (294, 295, 8, 7), (18, 19, 38), (39, 2, 22), (39, 22, 42), (38, 19, 58), (39, 42, 61), (58, 19, 77), (39, 61, 80), (77, 19, 96), (39, 80, 99), (96, 19, 115), (115, 19, 134), (39, 99, 118), (39, 118, 137), (134, 19, 153), (39, 137, 156), (153, 19, 172), (172, 19, 191), (39, 156, 175), (39, 175, 194), (191, 19, 210), (39, 194, 213), (210, 19, 229), (229, 19, 248), (39, 213, 232), (39, 232, 251), (248, 19, 267), (39, 251, 270), (267, 19, 286), (39, 270, 289), (286, 19, 305)])
me_plane_007.polygons.foreach_set('use_smooth', [True] * 320)
me_plane_007.use_remesh_preserve_volume = False
me_plane_007.use_remesh_preserve_attributes = False
me_plane_007.use_mirror_vertex_groups = False
me_plane_007.update()
me_plane_004 = bpy.data.meshes.new('Plane.004')
me_plane_004.from_pydata([(0.7138, -0.2957, 1.22), (1.39, -0.5758, 0.8404), (2.905, -1.203, 0.0), (0.4383, -0.1816, 1.599), (0.3882, -0.1608, 3.497), (0.4133, -0.1712, 4.148), (0.789, -0.3268, 4.717), (1.615, -0.6692, 5.097), (2.392, -0.9908, 5.883), (2.718, -1.126, 7.157), (2.795, -1.158, 8.901), (2.398, -0.9935, 9.018), (2.471, -1.023, 8.354), (2.471, -1.023, 7.769), (2.398, -0.9935, 7.222), (2.218, -0.9188, 6.129), (1.857, -0.7694, 5.582), (1.28, -0.5303, 5.075), (0.6672, -0.2764, 4.997), (-2.461e-07, -5.942e-07, 4.958), (0.5463, -0.5463, 1.22), (1.064, -1.064, 0.8404), (2.224, -2.224, 0.0), (0.3355, -0.3355, 1.599), (0.2971, -0.2971, 3.497), (0.3163, -0.3163, 4.148), (0.6038, -0.6038, 4.717), (1.236, -1.236, 5.097), (1.831, -1.831, 5.883), (2.08, -2.08, 7.157), (2.139, -2.139, 8.901), (1.836, -1.836, 9.018), (1.891, -1.891, 8.354), (1.891, -1.891, 7.769), (1.836, -1.836, 7.222), (1.698, -1.698, 6.129), (1.422, -1.422, 5.582), (0.9799, -0.9799, 5.075), (0.5107, -0.5107, 4.997), (0.0, 0.0, 0.0), (0.2957, -0.7138, 1.22), (0.5758, -1.39, 0.8404), (1.203, -2.905, 0.0), (0.1816, -0.4383, 1.599), (0.1608, -0.3882, 3.497), (0.1712, -0.4133, 4.148), (0.3268, -0.789, 4.717), (0.6692, -1.615, 5.097), (0.9908, -2.392, 5.883), (1.126, -2.718, 7.157), (1.158, -2.795, 8.901), (0.9934, -2.398, 9.018), (1.023, -2.471, 8.354), (1.023, -2.471, 7.769), (0.9934, -2.398, 7.222), (0.9188, -2.218, 6.129), (0.7694, -1.857, 5.582), (0.5303, -1.28, 5.075), (0.2764, -0.6672, 4.997), (-2.086e-07, -0.7726, 1.22), (-2.384e-07, -1.505, 0.8404), (-3.576e-07, -3.145, 0.0), (-2.384e-07, -0.4744, 1.599), (-7.004e-07, -0.4202, 3.497), (-7.153e-07, -0.4473, 4.148), (-7.153e-07, -0.854, 4.717), (-8.345e-07, -1.749, 5.097), (-1.073e-06, -2.589, 5.883), (-9.537e-07, -2.941, 7.157), (-9.537e-07, -3.025, 8.901), (-9.537e-07, -2.596, 9.018), (-9.537e-07, -2.674, 8.354), (-9.537e-07, -2.674, 7.769), (-9.537e-07, -2.596, 7.222), (-9.537e-07, -2.401, 6.129), (-9.537e-07, -2.01, 5.582), (-9.239e-07, -1.386, 5.075), (-7.451e-07, -0.7222, 4.997), (-0.2957, -0.7138, 1.22), (-0.5758, -1.39, 0.8404), (-1.203, -2.905, 0.0), (-0.1816, -0.4383, 1.599), (-0.1608, -0.3882, 3.497), (-0.1712, -0.4133, 4.148), (-0.3268, -0.789, 4.717), (-0.6692, -1.615, 5.097), (-0.9908, -2.392, 5.883), (-1.126, -2.718, 7.157), (-1.158, -2.795, 8.901), (-0.9935, -2.398, 9.018), (-1.023, -2.471, 8.354), (-1.023, -2.471, 7.769), (-0.9935, -2.398, 7.222), (-0.9188, -2.218, 6.129), (-0.7694, -1.857, 5.582), (-0.5303, -1.28, 5.075), (-0.2764, -0.6672, 4.997), (-0.5463, -0.5463, 1.22), (-1.064, -1.064, 0.8404), (-2.224, -2.224, 0.0), (-0.3355, -0.3355, 1.599), (-0.2971, -0.2971, 3.497), (-0.3163, -0.3163, 4.148), (-0.6038, -0.6038, 4.717), (-1.236, -1.236, 5.097), (-1.831, -1.831, 5.883), (-2.08, -2.08, 7.157), (-2.139, -2.139, 8.901), (-1.836, -1.836, 9.018), (-1.891, -1.891, 8.354), (-1.891, -1.891, 7.769), (-1.836, -1.836, 7.222), (-1.698, -1.698, 6.129), (-1.422, -1.422, 5.582), (-0.9799, -0.9799, 5.075), (-0.5107, -0.5107, 4.997), (-0.7138, -0.2957, 1.22), (-1.39, -0.5758, 0.8404), (-2.905, -1.203, 0.0), (-0.4383, -0.1816, 1.599), (-0.3882, -0.1608, 3.497), (-0.4133, -0.1712, 4.148), (-0.789, -0.3268, 4.717), (-1.615, -0.6692, 5.097), (-2.392, -0.9908, 5.883), (-2.718, -1.126, 7.157), (-2.795, -1.158, 8.901), (-2.398, -0.9934, 9.018), (-2.471, -1.023, 8.354), (-2.471, -1.023, 7.769), (-2.398, -0.9934, 7.222), (-2.218, -0.9188, 6.129), (-1.857, -0.7694, 5.582), (-1.28, -0.5303, 5.075), (-0.6672, -0.2764, 4.997), (-0.7726, 3.278e-07, 1.22), (-1.505, 3.576e-07, 0.8404), (-3.145, 9.537e-07, 0.0), (-0.4744, 2.831e-07, 1.599), (-0.4202, 7.302e-07, 3.497), (-0.4473, 7.749e-07, 4.148), (-0.854, 8.345e-07, 4.717), (-1.749, 1.073e-06, 5.097), (-2.589, 1.311e-06, 5.883), (-2.941, 1.311e-06, 7.157), (-3.025, 1.311e-06, 8.901), (-2.596, 1.311e-06, 9.018), (-2.674, 1.252e-06, 8.354), (-2.674, 1.252e-06, 7.769), (-2.596, 1.311e-06, 7.222), (-2.401, 1.371e-06, 6.129), (-2.01, 1.252e-06, 5.582), (-1.386, 1.103e-06, 5.075), (-0.7222, 8.345e-07, 4.997), (-0.7138, 0.2957, 1.22), (-1.39, 0.5758, 0.8404), (-2.905, 1.203, 0.0), (-0.4383, 0.1816, 1.599), (-0.3882, 0.1608, 3.497), (-0.4133, 0.1712, 4.148), (-0.789, 0.3268, 4.717), (-1.615, 0.6692, 5.097), (-2.392, 0.9908, 5.883), (-2.718, 1.126, 7.157), (-2.795, 1.158, 8.901), (-2.398, 0.9935, 9.018), (-2.471, 1.023, 8.354), (-2.471, 1.023, 7.769), (-2.398, 0.9935, 7.222), (-2.218, 0.9188, 6.129), (-1.857, 0.7694, 5.582), (-1.28, 0.5303, 5.075), (-0.6672, 0.2764, 4.997), (-0.5463, 0.5463, 1.22), (-1.064, 1.064, 0.8404), (-2.224, 2.224, 0.0), (-0.3355, 0.3355, 1.599), (-0.2971, 0.2971, 3.497), (-0.3163, 0.3163, 4.148), (-0.6038, 0.6038, 4.717), (-1.236, 1.236, 5.097), (-1.831, 1.831, 5.883), (-2.08, 2.08, 7.157), (-2.139, 2.139, 8.901), (-1.836, 1.836, 9.018), (-1.891, 1.891, 8.354), (-1.891, 1.891, 7.769), (-1.836, 1.836, 7.222), (-1.698, 1.698, 6.129), (-1.422, 1.422, 5.582), (-0.9799, 0.9799, 5.075), (-0.5107, 0.5107, 4.997), (-0.2957, 0.7138, 1.22), (-0.5758, 1.39, 0.8404), (-1.203, 2.905, 0.0), (-0.1816, 0.4383, 1.599), (-0.1608, 0.3882, 3.497), (-0.1712, 0.4133, 4.148), (-0.3268, 0.789, 4.717), (-0.6692, 1.615, 5.097), (-0.9908, 2.392, 5.883), (-1.126, 2.718, 7.157), (-1.158, 2.795, 8.901), (-0.9934, 2.398, 9.018), (-1.023, 2.471, 8.354), (-1.023, 2.471, 7.769), (-0.9934, 2.398, 7.222), (-0.9188, 2.218, 6.129), (-0.7694, 1.857, 5.582), (-0.5303, 1.28, 5.075), (-0.2764, 0.6672, 4.997), (4.768e-07, 0.7726, 1.22), (5.96e-07, 1.505, 0.8404), (1.192e-06, 3.145, 0.0), (3.427e-07, 0.4744, 1.599), (7.6e-07, 0.4202, 3.497), (8.196e-07, 0.4473, 4.148), (8.941e-07, 0.854, 4.717), (1.252e-06, 1.749, 5.097), (1.49e-06, 2.589, 5.883), (1.788e-06, 2.941, 7.157), (1.788e-06, 3.025, 8.901), (1.55e-06, 2.596, 9.018), (1.669e-06, 2.674, 8.354), (1.669e-06, 2.674, 7.769), (1.55e-06, 2.596, 7.222), (1.55e-06, 2.401, 6.129), (1.55e-06, 2.01, 5.582), (1.252e-06, 1.386, 5.075), (8.941e-07, 0.7222, 4.997), (0.2957, 0.7138, 1.22), (0.5758, 1.39, 0.8404), (1.203, 2.905, 0.0), (0.1816, 0.4383, 1.599), (0.1608, 0.3882, 3.497), (0.1712, 0.4133, 4.148), (0.3268, 0.789, 4.717), (0.6692, 1.615, 5.097), (0.9908, 2.392, 5.883), (1.126, 2.718, 7.157), (1.158, 2.795, 8.901), (0.9935, 2.398, 9.018), (1.023, 2.471, 8.354), (1.023, 2.471, 7.769), (0.9935, 2.398, 7.222), (0.9188, 2.218, 6.129), (0.7694, 1.857, 5.582), (0.5303, 1.28, 5.075), (0.2764, 0.6672, 4.997), (0.5463, 0.5463, 1.22), (1.064, 1.064, 0.8404), (2.224, 2.224, 0.0), (0.3355, 0.3355, 1.599), (0.2971, 0.2971, 3.497), (0.3163, 0.3163, 4.148), (0.6038, 0.6038, 4.717), (1.236, 1.236, 5.097), (1.831, 1.831, 5.883), (2.08, 2.08, 7.157), (2.139, 2.139, 8.901), (1.836, 1.836, 9.018), (1.891, 1.891, 8.354), (1.891, 1.891, 7.769), (1.836, 1.836, 7.222), (1.698, 1.698, 6.129), (1.422, 1.422, 5.582), (0.9799, 0.9799, 5.075), (0.5107, 0.5107, 4.997), (0.7138, 0.2957, 1.22), (1.39, 0.5758, 0.8404), (2.905, 1.203, 0.0), (0.4383, 0.1816, 1.599), (0.3882, 0.1608, 3.497), (0.4133, 0.1712, 4.148), (0.789, 0.3268, 4.717), (1.615, 0.6692, 5.097), (2.392, 0.9908, 5.883), (2.718, 1.126, 7.157), (2.795, 1.158, 8.901), (2.398, 0.9934, 9.018), (2.471, 1.023, 8.354), (2.471, 1.023, 7.769), (2.398, 0.9934, 7.222), (2.218, 0.9188, 6.129), (1.857, 0.7694, 5.582), (1.28, 0.5303, 5.075), (0.6672, 0.2764, 4.997), (0.7726, -6.557e-07, 1.22), (1.505, -7.153e-07, 0.8404), (3.145, -1.55e-06, 0.0), (0.4744, -3.874e-07, 1.599), (0.4202, -8.196e-07, 3.497), (0.4473, -8.941e-07, 4.148), (0.854, -9.835e-07, 4.717), (1.749, -1.371e-06, 5.097), (2.589, -1.729e-06, 5.883), (2.941, -2.146e-06, 7.157), (3.025, -2.146e-06, 8.901), (2.596, -1.788e-06, 9.018), (2.674, -2.086e-06, 8.354), (2.674, -2.086e-06, 7.769), (2.596, -1.788e-06, 7.222), (2.401, -1.907e-06, 6.129), (2.01, -1.788e-06, 5.582), (1.386, -1.46e-06, 5.075), (0.7222, -9.537e-07, 4.997)], [], [(7, 8, 28, 27), (16, 17, 37, 36), (5, 6, 26, 25), (3, 4, 24, 23), (14, 15, 35, 34), (1, 0, 20, 21), (12, 13, 33, 32), (2, 1, 21, 22), (10, 11, 31, 30), (8, 9, 29, 28), (17, 18, 38, 37), (6, 7, 27, 26), (15, 16, 36, 35), (4, 5, 25, 24), (13, 14, 34, 33), (0, 3, 23, 20), (11, 12, 32, 31), (9, 10, 30, 29), (22, 21, 41, 42), (30, 31, 51, 50), (28, 29, 49, 48), (37, 38, 58, 57), (26, 27, 47, 46), (35, 36, 56, 55), (24, 25, 45, 44), (33, 34, 54, 53), (20, 23, 43, 40), (31, 32, 52, 51), (29, 30, 50, 49), (27, 28, 48, 47), (36, 37, 57, 56), (25, 26, 46, 45), (23, 24, 44, 43), (34, 35, 55, 54), (21, 20, 40, 41), (32, 33, 53, 52), (53, 54, 73, 72), (40, 43, 62, 59), (51, 52, 71, 70), (49, 50, 69, 68), (47, 48, 67, 66), (56, 57, 76, 75), (45, 46, 65, 64), (43, 44, 63, 62), (54, 55, 74, 73), (41, 40, 59, 60), (52, 53, 72, 71), (42, 41, 60, 61), (50, 51, 70, 69), (48, 49, 68, 67), (57, 58, 77, 76), (46, 47, 66, 65), (55, 56, 75, 74), (44, 45, 64, 63), (75, 76, 95, 94), (64, 65, 84, 83), (62, 63, 82, 81), (73, 74, 93, 92), (60, 59, 78, 79), (71, 72, 91, 90), (61, 60, 79, 80), (69, 70, 89, 88), (67, 68, 87, 86), (76, 77, 96, 95), (65, 66, 85, 84), (74, 75, 94, 93), (63, 64, 83, 82), (72, 73, 92, 91), (59, 62, 81, 78), (70, 71, 90, 89), (68, 69, 88, 87), (66, 67, 86, 85), (86, 87, 106, 105), (95, 96, 115, 114), (84, 85, 104, 103), (93, 94, 113, 112), (82, 83, 102, 101), (91, 92, 111, 110), (78, 81, 100, 97), (89, 90, 109, 108), (87, 88, 107, 106), (85, 86, 105, 104), (94, 95, 114, 113), (83, 84, 103, 102), (81, 82, 101, 100), (92, 93, 112, 111), (79, 78, 97, 98), (90, 91, 110, 109), (80, 79, 98, 99), (88, 89, 108, 107), (97, 100, 119, 116), (108, 109, 128, 127), (106, 107, 126, 125), (104, 105, 124, 123), (113, 114, 133, 132), (102, 103, 122, 121), (100, 101, 120, 119), (111, 112, 131, 130), (98, 97, 116, 117), (109, 110, 129, 128), (99, 98, 117, 118), (107, 108, 127, 126), (105, 106, 125, 124), (114, 115, 134, 133), (103, 104, 123, 122), (112, 113, 132, 131), (101, 102, 121, 120), (110, 111, 130, 129), (119, 120, 139, 138), (130, 131, 150, 149), (117, 116, 135, 136), (128, 129, 148, 147), (118, 117, 136, 137), (126, 127, 146, 145), (124, 125, 144, 143), (133, 134, 153, 152), (122, 123, 142, 141), (131, 132, 151, 150), (120, 121, 140, 139), (129, 130, 149, 148), (116, 119, 138, 135), (127, 128, 147, 146), (125, 126, 145, 144), (123, 124, 143, 142), (132, 133, 152, 151), (121, 122, 141, 140), (152, 153, 172, 171), (141, 142, 161, 160), (150, 151, 170, 169), (139, 140, 159, 158), (148, 149, 168, 167), (135, 138, 157, 154), (146, 147, 166, 165), (144, 145, 164, 163), (142, 143, 162, 161), (151, 152, 171, 170), (140, 141, 160, 159), (138, 139, 158, 157), (149, 150, 169, 168), (136, 135, 154, 155), (147, 148, 167, 166), (137, 136, 155, 156), (145, 146, 165, 164), (143, 144, 163, 162), (163, 164, 183, 182), (161, 162, 181, 180), (170, 171, 190, 189), (159, 160, 179, 178), (157, 158, 177, 176), (168, 169, 188, 187), (155, 154, 173, 174), (166, 167, 186, 185), (156, 155, 174, 175), (164, 165, 184, 183), (162, 163, 182, 181), (171, 172, 191, 190), (160, 161, 180, 179), (169, 170, 189, 188), (158, 159, 178, 177), (167, 168, 187, 186), (154, 157, 176, 173), (165, 166, 185, 184), (174, 173, 192, 193), (185, 186, 205, 204), (175, 174, 193, 194), (183, 184, 203, 202), (181, 182, 201, 200), (190, 191, 210, 209), (179, 180, 199, 198), (188, 189, 208, 207), (177, 178, 197, 196), (186, 187, 206, 205), (173, 176, 195, 192), (184, 185, 204, 203), (182, 183, 202, 201), (180, 181, 200, 199), (189, 190, 209, 208), (178, 179, 198, 197), (176, 177, 196, 195), (187, 188, 207, 206), (207, 208, 227, 226), (196, 197, 216, 215), (205, 206, 225, 224), (192, 195, 214, 211), (203, 204, 223, 222), (201, 202, 221, 220), (199, 200, 219, 218), (208, 209, 228, 227), (197, 198, 217, 216), (195, 196, 215, 214), (206, 207, 226, 225), (193, 192, 211, 212), (204, 205, 224, 223), (194, 193, 212, 213), (202, 203, 222, 221), (200, 201, 220, 219), (209, 210, 229, 228), (198, 199, 218, 217), (218, 219, 238, 237), (227, 228, 247, 246), (216, 217, 236, 235), (214, 215, 234, 233), (225, 226, 245, 244), (212, 211, 230, 231), (223, 224, 243, 242), (213, 212, 231, 232), (221, 222, 241, 240), (219, 220, 239, 238), (228, 229, 248, 247), (217, 218, 237, 236), (226, 227, 246, 245), (215, 216, 235, 234), (224, 225, 244, 243), (211, 214, 233, 230), (222, 223, 242, 241), (220, 221, 240, 239), (232, 231, 250, 251), (240, 241, 260, 259), (238, 239, 258, 257), (247, 248, 267, 266), (236, 237, 256, 255), (245, 246, 265, 264), (234, 235, 254, 253), (243, 244, 263, 262), (230, 233, 252, 249), (241, 242, 261, 260), (239, 240, 259, 258), (237, 238, 257, 256), (246, 247, 266, 265), (235, 236, 255, 254), (233, 234, 253, 252), (244, 245, 264, 263), (231, 230, 249, 250), (242, 243, 262, 261), (262, 263, 282, 281), (249, 252, 271, 268), (260, 261, 280, 279), (258, 259, 278, 277), (256, 257, 276, 275), (265, 266, 285, 284), (254, 255, 274, 273), (252, 253, 272, 271), (263, 264, 283, 282), (250, 249, 268, 269), (261, 262, 281, 280), (251, 250, 269, 270), (259, 260, 279, 278), (257, 258, 277, 276), (266, 267, 286, 285), (255, 256, 275, 274), (264, 265, 284, 283), (253, 254, 273, 272), (284, 285, 304, 303), (273, 274, 293, 292), (271, 272, 291, 290), (282, 283, 302, 301), (269, 268, 287, 288), (280, 281, 300, 299), (270, 269, 288, 289), (278, 279, 298, 297), (276, 277, 296, 295), (285, 286, 305, 304), (274, 275, 294, 293), (283, 284, 303, 302), (272, 273, 292, 291), (281, 282, 301, 300), (268, 271, 290, 287), (279, 280, 299, 298), (277, 278, 297, 296), (275, 276, 295, 294), (303, 304, 17, 16), (292, 293, 6, 5), (290, 291, 4, 3), (301, 302, 15, 14), (288, 287, 0, 1), (299, 300, 13, 12), (289, 288, 1, 2), (297, 298, 11, 10), (295, 296, 9, 8), (304, 305, 18, 17), (293, 294, 7, 6), (302, 303, 16, 15), (291, 292, 5, 4), (39, 289, 2), (300, 301, 14, 13), (287, 290, 3, 0), (298, 299, 12, 11), (296, 297, 10, 9), (305, 19, 18), (294, 295, 8, 7), (18, 19, 38), (39, 2, 22), (39, 22, 42), (38, 19, 58), (39, 42, 61), (58, 19, 77), (39, 61, 80), (77, 19, 96), (39, 80, 99), (96, 19, 115), (115, 19, 134), (39, 99, 118), (39, 118, 137), (134, 19, 153), (39, 137, 156), (153, 19, 172), (172, 19, 191), (39, 156, 175), (39, 175, 194), (191, 19, 210), (39, 194, 213), (210, 19, 229), (229, 19, 248), (39, 213, 232), (39, 232, 251), (248, 19, 267), (39, 251, 270), (267, 19, 286), (39, 270, 289), (286, 19, 305)])
me_plane_004.polygons.foreach_set('use_smooth', [True] * 320)
me_plane_004.use_remesh_preserve_volume = False
me_plane_004.use_remesh_preserve_attributes = False
me_plane_004.use_mirror_vertex_groups = False
me_plane_004.update()
me_plane_003 = bpy.data.meshes.new('Plane.003')
me_plane_003.from_pydata([(0.7138, -0.2957, 1.22), (1.39, -0.5758, 0.8404), (2.905, -1.203, 0.0), (0.4383, -0.1816, 1.599), (0.3882, -0.1608, 3.497), (0.4133, -0.1712, 4.148), (0.789, -0.3268, 4.717), (1.615, -0.6692, 5.097), (2.392, -0.9908, 5.883), (2.718, -1.126, 7.157), (2.795, -1.158, 8.901), (2.398, -0.9935, 9.018), (2.471, -1.023, 8.354), (2.471, -1.023, 7.769), (2.398, -0.9935, 7.222), (2.218, -0.9188, 6.129), (1.857, -0.7694, 5.582), (1.28, -0.5303, 5.075), (0.6672, -0.2764, 4.997), (-2.461e-07, -5.942e-07, 4.958), (0.5463, -0.5463, 1.22), (1.064, -1.064, 0.8404), (2.224, -2.224, 0.0), (0.3355, -0.3355, 1.599), (0.2971, -0.2971, 3.497), (0.3163, -0.3163, 4.148), (0.6038, -0.6038, 4.717), (1.236, -1.236, 5.097), (1.831, -1.831, 5.883), (2.08, -2.08, 7.157), (2.139, -2.139, 8.901), (1.836, -1.836, 9.018), (1.891, -1.891, 8.354), (1.891, -1.891, 7.769), (1.836, -1.836, 7.222), (1.698, -1.698, 6.129), (1.422, -1.422, 5.582), (0.9799, -0.9799, 5.075), (0.5107, -0.5107, 4.997), (0.0, 0.0, 0.0), (0.2957, -0.7138, 1.22), (0.5758, -1.39, 0.8404), (1.203, -2.905, 0.0), (0.1816, -0.4383, 1.599), (0.1608, -0.3882, 3.497), (0.1712, -0.4133, 4.148), (0.3268, -0.789, 4.717), (0.6692, -1.615, 5.097), (0.9908, -2.392, 5.883), (1.126, -2.718, 7.157), (1.158, -2.795, 8.901), (0.9934, -2.398, 9.018), (1.023, -2.471, 8.354), (1.023, -2.471, 7.769), (0.9934, -2.398, 7.222), (0.9188, -2.218, 6.129), (0.7694, -1.857, 5.582), (0.5303, -1.28, 5.075), (0.2764, -0.6672, 4.997), (-2.086e-07, -0.7726, 1.22), (-2.384e-07, -1.505, 0.8404), (-3.576e-07, -3.145, 0.0), (-2.384e-07, -0.4744, 1.599), (-7.004e-07, -0.4202, 3.497), (-7.153e-07, -0.4473, 4.148), (-7.153e-07, -0.854, 4.717), (-8.345e-07, -1.749, 5.097), (-1.073e-06, -2.589, 5.883), (-9.537e-07, -2.941, 7.157), (-9.537e-07, -3.025, 8.901), (-9.537e-07, -2.596, 9.018), (-9.537e-07, -2.674, 8.354), (-9.537e-07, -2.674, 7.769), (-9.537e-07, -2.596, 7.222), (-9.537e-07, -2.401, 6.129), (-9.537e-07, -2.01, 5.582), (-9.239e-07, -1.386, 5.075), (-7.451e-07, -0.7222, 4.997), (-0.2957, -0.7138, 1.22), (-0.5758, -1.39, 0.8404), (-1.203, -2.905, 0.0), (-0.1816, -0.4383, 1.599), (-0.1608, -0.3882, 3.497), (-0.1712, -0.4133, 4.148), (-0.3268, -0.789, 4.717), (-0.6692, -1.615, 5.097), (-0.9908, -2.392, 5.883), (-1.126, -2.718, 7.157), (-1.158, -2.795, 8.901), (-0.9935, -2.398, 9.018), (-1.023, -2.471, 8.354), (-1.023, -2.471, 7.769), (-0.9935, -2.398, 7.222), (-0.9188, -2.218, 6.129), (-0.7694, -1.857, 5.582), (-0.5303, -1.28, 5.075), (-0.2764, -0.6672, 4.997), (-0.5463, -0.5463, 1.22), (-1.064, -1.064, 0.8404), (-2.224, -2.224, 0.0), (-0.3355, -0.3355, 1.599), (-0.2971, -0.2971, 3.497), (-0.3163, -0.3163, 4.148), (-0.6038, -0.6038, 4.717), (-1.236, -1.236, 5.097), (-1.831, -1.831, 5.883), (-2.08, -2.08, 7.157), (-2.139, -2.139, 8.901), (-1.836, -1.836, 9.018), (-1.891, -1.891, 8.354), (-1.891, -1.891, 7.769), (-1.836, -1.836, 7.222), (-1.698, -1.698, 6.129), (-1.422, -1.422, 5.582), (-0.9799, -0.9799, 5.075), (-0.5107, -0.5107, 4.997), (-0.7138, -0.2957, 1.22), (-1.39, -0.5758, 0.8404), (-2.905, -1.203, 0.0), (-0.4383, -0.1816, 1.599), (-0.3882, -0.1608, 3.497), (-0.4133, -0.1712, 4.148), (-0.789, -0.3268, 4.717), (-1.615, -0.6692, 5.097), (-2.392, -0.9908, 5.883), (-2.718, -1.126, 7.157), (-2.795, -1.158, 8.901), (-2.398, -0.9934, 9.018), (-2.471, -1.023, 8.354), (-2.471, -1.023, 7.769), (-2.398, -0.9934, 7.222), (-2.218, -0.9188, 6.129), (-1.857, -0.7694, 5.582), (-1.28, -0.5303, 5.075), (-0.6672, -0.2764, 4.997), (-0.7726, 3.278e-07, 1.22), (-1.505, 3.576e-07, 0.8404), (-3.145, 9.537e-07, 0.0), (-0.4744, 2.831e-07, 1.599), (-0.4202, 7.302e-07, 3.497), (-0.4473, 7.749e-07, 4.148), (-0.854, 8.345e-07, 4.717), (-1.749, 1.073e-06, 5.097), (-2.589, 1.311e-06, 5.883), (-2.941, 1.311e-06, 7.157), (-3.025, 1.311e-06, 8.901), (-2.596, 1.311e-06, 9.018), (-2.674, 1.252e-06, 8.354), (-2.674, 1.252e-06, 7.769), (-2.596, 1.311e-06, 7.222), (-2.401, 1.371e-06, 6.129), (-2.01, 1.252e-06, 5.582), (-1.386, 1.103e-06, 5.075), (-0.7222, 8.345e-07, 4.997), (-0.7138, 0.2957, 1.22), (-1.39, 0.5758, 0.8404), (-2.905, 1.203, 0.0), (-0.4383, 0.1816, 1.599), (-0.3882, 0.1608, 3.497), (-0.4133, 0.1712, 4.148), (-0.789, 0.3268, 4.717), (-1.615, 0.6692, 5.097), (-2.392, 0.9908, 5.883), (-2.718, 1.126, 7.157), (-2.795, 1.158, 8.901), (-2.398, 0.9935, 9.018), (-2.471, 1.023, 8.354), (-2.471, 1.023, 7.769), (-2.398, 0.9935, 7.222), (-2.218, 0.9188, 6.129), (-1.857, 0.7694, 5.582), (-1.28, 0.5303, 5.075), (-0.6672, 0.2764, 4.997), (-0.5463, 0.5463, 1.22), (-1.064, 1.064, 0.8404), (-2.224, 2.224, 0.0), (-0.3355, 0.3355, 1.599), (-0.2971, 0.2971, 3.497), (-0.3163, 0.3163, 4.148), (-0.6038, 0.6038, 4.717), (-1.236, 1.236, 5.097), (-1.831, 1.831, 5.883), (-2.08, 2.08, 7.157), (-2.139, 2.139, 8.901), (-1.836, 1.836, 9.018), (-1.891, 1.891, 8.354), (-1.891, 1.891, 7.769), (-1.836, 1.836, 7.222), (-1.698, 1.698, 6.129), (-1.422, 1.422, 5.582), (-0.9799, 0.9799, 5.075), (-0.5107, 0.5107, 4.997), (-0.2957, 0.7138, 1.22), (-0.5758, 1.39, 0.8404), (-1.203, 2.905, 0.0), (-0.1816, 0.4383, 1.599), (-0.1608, 0.3882, 3.497), (-0.1712, 0.4133, 4.148), (-0.3268, 0.789, 4.717), (-0.6692, 1.615, 5.097), (-0.9908, 2.392, 5.883), (-1.126, 2.718, 7.157), (-1.158, 2.795, 8.901), (-0.9934, 2.398, 9.018), (-1.023, 2.471, 8.354), (-1.023, 2.471, 7.769), (-0.9934, 2.398, 7.222), (-0.9188, 2.218, 6.129), (-0.7694, 1.857, 5.582), (-0.5303, 1.28, 5.075), (-0.2764, 0.6672, 4.997), (4.768e-07, 0.7726, 1.22), (5.96e-07, 1.505, 0.8404), (1.192e-06, 3.145, 0.0), (3.427e-07, 0.4744, 1.599), (7.6e-07, 0.4202, 3.497), (8.196e-07, 0.4473, 4.148), (8.941e-07, 0.854, 4.717), (1.252e-06, 1.749, 5.097), (1.49e-06, 2.589, 5.883), (1.788e-06, 2.941, 7.157), (1.788e-06, 3.025, 8.901), (1.55e-06, 2.596, 9.018), (1.669e-06, 2.674, 8.354), (1.669e-06, 2.674, 7.769), (1.55e-06, 2.596, 7.222), (1.55e-06, 2.401, 6.129), (1.55e-06, 2.01, 5.582), (1.252e-06, 1.386, 5.075), (8.941e-07, 0.7222, 4.997), (0.2957, 0.7138, 1.22), (0.5758, 1.39, 0.8404), (1.203, 2.905, 0.0), (0.1816, 0.4383, 1.599), (0.1608, 0.3882, 3.497), (0.1712, 0.4133, 4.148), (0.3268, 0.789, 4.717), (0.6692, 1.615, 5.097), (0.9908, 2.392, 5.883), (1.126, 2.718, 7.157), (1.158, 2.795, 8.901), (0.9935, 2.398, 9.018), (1.023, 2.471, 8.354), (1.023, 2.471, 7.769), (0.9935, 2.398, 7.222), (0.9188, 2.218, 6.129), (0.7694, 1.857, 5.582), (0.5303, 1.28, 5.075), (0.2764, 0.6672, 4.997), (0.5463, 0.5463, 1.22), (1.064, 1.064, 0.8404), (2.224, 2.224, 0.0), (0.3355, 0.3355, 1.599), (0.2971, 0.2971, 3.497), (0.3163, 0.3163, 4.148), (0.6038, 0.6038, 4.717), (1.236, 1.236, 5.097), (1.831, 1.831, 5.883), (2.08, 2.08, 7.157), (2.139, 2.139, 8.901), (1.836, 1.836, 9.018), (1.891, 1.891, 8.354), (1.891, 1.891, 7.769), (1.836, 1.836, 7.222), (1.698, 1.698, 6.129), (1.422, 1.422, 5.582), (0.9799, 0.9799, 5.075), (0.5107, 0.5107, 4.997), (0.7138, 0.2957, 1.22), (1.39, 0.5758, 0.8404), (2.905, 1.203, 0.0), (0.4383, 0.1816, 1.599), (0.3882, 0.1608, 3.497), (0.4133, 0.1712, 4.148), (0.789, 0.3268, 4.717), (1.615, 0.6692, 5.097), (2.392, 0.9908, 5.883), (2.718, 1.126, 7.157), (2.795, 1.158, 8.901), (2.398, 0.9934, 9.018), (2.471, 1.023, 8.354), (2.471, 1.023, 7.769), (2.398, 0.9934, 7.222), (2.218, 0.9188, 6.129), (1.857, 0.7694, 5.582), (1.28, 0.5303, 5.075), (0.6672, 0.2764, 4.997), (0.7726, -6.557e-07, 1.22), (1.505, -7.153e-07, 0.8404), (3.145, -1.55e-06, 0.0), (0.4744, -3.874e-07, 1.599), (0.4202, -8.196e-07, 3.497), (0.4473, -8.941e-07, 4.148), (0.854, -9.835e-07, 4.717), (1.749, -1.371e-06, 5.097), (2.589, -1.729e-06, 5.883), (2.941, -2.146e-06, 7.157), (3.025, -2.146e-06, 8.901), (2.596, -1.788e-06, 9.018), (2.674, -2.086e-06, 8.354), (2.674, -2.086e-06, 7.769), (2.596, -1.788e-06, 7.222), (2.401, -1.907e-06, 6.129), (2.01, -1.788e-06, 5.582), (1.386, -1.46e-06, 5.075), (0.7222, -9.537e-07, 4.997)], [], [(7, 8, 28, 27), (16, 17, 37, 36), (5, 6, 26, 25), (3, 4, 24, 23), (14, 15, 35, 34), (1, 0, 20, 21), (12, 13, 33, 32), (2, 1, 21, 22), (10, 11, 31, 30), (8, 9, 29, 28), (17, 18, 38, 37), (6, 7, 27, 26), (15, 16, 36, 35), (4, 5, 25, 24), (13, 14, 34, 33), (0, 3, 23, 20), (11, 12, 32, 31), (9, 10, 30, 29), (22, 21, 41, 42), (30, 31, 51, 50), (28, 29, 49, 48), (37, 38, 58, 57), (26, 27, 47, 46), (35, 36, 56, 55), (24, 25, 45, 44), (33, 34, 54, 53), (20, 23, 43, 40), (31, 32, 52, 51), (29, 30, 50, 49), (27, 28, 48, 47), (36, 37, 57, 56), (25, 26, 46, 45), (23, 24, 44, 43), (34, 35, 55, 54), (21, 20, 40, 41), (32, 33, 53, 52), (53, 54, 73, 72), (40, 43, 62, 59), (51, 52, 71, 70), (49, 50, 69, 68), (47, 48, 67, 66), (56, 57, 76, 75), (45, 46, 65, 64), (43, 44, 63, 62), (54, 55, 74, 73), (41, 40, 59, 60), (52, 53, 72, 71), (42, 41, 60, 61), (50, 51, 70, 69), (48, 49, 68, 67), (57, 58, 77, 76), (46, 47, 66, 65), (55, 56, 75, 74), (44, 45, 64, 63), (75, 76, 95, 94), (64, 65, 84, 83), (62, 63, 82, 81), (73, 74, 93, 92), (60, 59, 78, 79), (71, 72, 91, 90), (61, 60, 79, 80), (69, 70, 89, 88), (67, 68, 87, 86), (76, 77, 96, 95), (65, 66, 85, 84), (74, 75, 94, 93), (63, 64, 83, 82), (72, 73, 92, 91), (59, 62, 81, 78), (70, 71, 90, 89), (68, 69, 88, 87), (66, 67, 86, 85), (86, 87, 106, 105), (95, 96, 115, 114), (84, 85, 104, 103), (93, 94, 113, 112), (82, 83, 102, 101), (91, 92, 111, 110), (78, 81, 100, 97), (89, 90, 109, 108), (87, 88, 107, 106), (85, 86, 105, 104), (94, 95, 114, 113), (83, 84, 103, 102), (81, 82, 101, 100), (92, 93, 112, 111), (79, 78, 97, 98), (90, 91, 110, 109), (80, 79, 98, 99), (88, 89, 108, 107), (97, 100, 119, 116), (108, 109, 128, 127), (106, 107, 126, 125), (104, 105, 124, 123), (113, 114, 133, 132), (102, 103, 122, 121), (100, 101, 120, 119), (111, 112, 131, 130), (98, 97, 116, 117), (109, 110, 129, 128), (99, 98, 117, 118), (107, 108, 127, 126), (105, 106, 125, 124), (114, 115, 134, 133), (103, 104, 123, 122), (112, 113, 132, 131), (101, 102, 121, 120), (110, 111, 130, 129), (119, 120, 139, 138), (130, 131, 150, 149), (117, 116, 135, 136), (128, 129, 148, 147), (118, 117, 136, 137), (126, 127, 146, 145), (124, 125, 144, 143), (133, 134, 153, 152), (122, 123, 142, 141), (131, 132, 151, 150), (120, 121, 140, 139), (129, 130, 149, 148), (116, 119, 138, 135), (127, 128, 147, 146), (125, 126, 145, 144), (123, 124, 143, 142), (132, 133, 152, 151), (121, 122, 141, 140), (152, 153, 172, 171), (141, 142, 161, 160), (150, 151, 170, 169), (139, 140, 159, 158), (148, 149, 168, 167), (135, 138, 157, 154), (146, 147, 166, 165), (144, 145, 164, 163), (142, 143, 162, 161), (151, 152, 171, 170), (140, 141, 160, 159), (138, 139, 158, 157), (149, 150, 169, 168), (136, 135, 154, 155), (147, 148, 167, 166), (137, 136, 155, 156), (145, 146, 165, 164), (143, 144, 163, 162), (163, 164, 183, 182), (161, 162, 181, 180), (170, 171, 190, 189), (159, 160, 179, 178), (157, 158, 177, 176), (168, 169, 188, 187), (155, 154, 173, 174), (166, 167, 186, 185), (156, 155, 174, 175), (164, 165, 184, 183), (162, 163, 182, 181), (171, 172, 191, 190), (160, 161, 180, 179), (169, 170, 189, 188), (158, 159, 178, 177), (167, 168, 187, 186), (154, 157, 176, 173), (165, 166, 185, 184), (174, 173, 192, 193), (185, 186, 205, 204), (175, 174, 193, 194), (183, 184, 203, 202), (181, 182, 201, 200), (190, 191, 210, 209), (179, 180, 199, 198), (188, 189, 208, 207), (177, 178, 197, 196), (186, 187, 206, 205), (173, 176, 195, 192), (184, 185, 204, 203), (182, 183, 202, 201), (180, 181, 200, 199), (189, 190, 209, 208), (178, 179, 198, 197), (176, 177, 196, 195), (187, 188, 207, 206), (207, 208, 227, 226), (196, 197, 216, 215), (205, 206, 225, 224), (192, 195, 214, 211), (203, 204, 223, 222), (201, 202, 221, 220), (199, 200, 219, 218), (208, 209, 228, 227), (197, 198, 217, 216), (195, 196, 215, 214), (206, 207, 226, 225), (193, 192, 211, 212), (204, 205, 224, 223), (194, 193, 212, 213), (202, 203, 222, 221), (200, 201, 220, 219), (209, 210, 229, 228), (198, 199, 218, 217), (218, 219, 238, 237), (227, 228, 247, 246), (216, 217, 236, 235), (214, 215, 234, 233), (225, 226, 245, 244), (212, 211, 230, 231), (223, 224, 243, 242), (213, 212, 231, 232), (221, 222, 241, 240), (219, 220, 239, 238), (228, 229, 248, 247), (217, 218, 237, 236), (226, 227, 246, 245), (215, 216, 235, 234), (224, 225, 244, 243), (211, 214, 233, 230), (222, 223, 242, 241), (220, 221, 240, 239), (232, 231, 250, 251), (240, 241, 260, 259), (238, 239, 258, 257), (247, 248, 267, 266), (236, 237, 256, 255), (245, 246, 265, 264), (234, 235, 254, 253), (243, 244, 263, 262), (230, 233, 252, 249), (241, 242, 261, 260), (239, 240, 259, 258), (237, 238, 257, 256), (246, 247, 266, 265), (235, 236, 255, 254), (233, 234, 253, 252), (244, 245, 264, 263), (231, 230, 249, 250), (242, 243, 262, 261), (262, 263, 282, 281), (249, 252, 271, 268), (260, 261, 280, 279), (258, 259, 278, 277), (256, 257, 276, 275), (265, 266, 285, 284), (254, 255, 274, 273), (252, 253, 272, 271), (263, 264, 283, 282), (250, 249, 268, 269), (261, 262, 281, 280), (251, 250, 269, 270), (259, 260, 279, 278), (257, 258, 277, 276), (266, 267, 286, 285), (255, 256, 275, 274), (264, 265, 284, 283), (253, 254, 273, 272), (284, 285, 304, 303), (273, 274, 293, 292), (271, 272, 291, 290), (282, 283, 302, 301), (269, 268, 287, 288), (280, 281, 300, 299), (270, 269, 288, 289), (278, 279, 298, 297), (276, 277, 296, 295), (285, 286, 305, 304), (274, 275, 294, 293), (283, 284, 303, 302), (272, 273, 292, 291), (281, 282, 301, 300), (268, 271, 290, 287), (279, 280, 299, 298), (277, 278, 297, 296), (275, 276, 295, 294), (303, 304, 17, 16), (292, 293, 6, 5), (290, 291, 4, 3), (301, 302, 15, 14), (288, 287, 0, 1), (299, 300, 13, 12), (289, 288, 1, 2), (297, 298, 11, 10), (295, 296, 9, 8), (304, 305, 18, 17), (293, 294, 7, 6), (302, 303, 16, 15), (291, 292, 5, 4), (39, 289, 2), (300, 301, 14, 13), (287, 290, 3, 0), (298, 299, 12, 11), (296, 297, 10, 9), (305, 19, 18), (294, 295, 8, 7), (18, 19, 38), (39, 2, 22), (39, 22, 42), (38, 19, 58), (39, 42, 61), (58, 19, 77), (39, 61, 80), (77, 19, 96), (39, 80, 99), (96, 19, 115), (115, 19, 134), (39, 99, 118), (39, 118, 137), (134, 19, 153), (39, 137, 156), (153, 19, 172), (172, 19, 191), (39, 156, 175), (39, 175, 194), (191, 19, 210), (39, 194, 213), (210, 19, 229), (229, 19, 248), (39, 213, 232), (39, 232, 251), (248, 19, 267), (39, 251, 270), (267, 19, 286), (39, 270, 289), (286, 19, 305)])
me_plane_003.polygons.foreach_set('use_smooth', [True] * 320)
me_plane_003.use_remesh_preserve_volume = False
me_plane_003.use_remesh_preserve_attributes = False
me_plane_003.use_mirror_vertex_groups = False
me_plane_003.update()
me_plane_002 = bpy.data.meshes.new('Plane.002')
me_plane_002.from_pydata([(0.7138, -0.2957, 1.22), (1.39, -0.5758, 0.8404), (2.905, -1.203, 0.0), (0.4383, -0.1816, 1.599), (0.3882, -0.1608, 3.497), (0.4133, -0.1712, 4.148), (0.789, -0.3268, 4.717), (1.615, -0.6692, 5.097), (2.392, -0.9908, 5.883), (2.718, -1.126, 7.157), (2.795, -1.158, 8.901), (2.398, -0.9935, 9.018), (2.471, -1.023, 8.354), (2.471, -1.023, 7.769), (2.398, -0.9935, 7.222), (2.218, -0.9188, 6.129), (1.857, -0.7694, 5.582), (1.28, -0.5303, 5.075), (0.6672, -0.2764, 4.997), (-2.461e-07, -5.942e-07, 4.958), (0.5463, -0.5463, 1.22), (1.064, -1.064, 0.8404), (2.224, -2.224, 0.0), (0.3355, -0.3355, 1.599), (0.2971, -0.2971, 3.497), (0.3163, -0.3163, 4.148), (0.6038, -0.6038, 4.717), (1.236, -1.236, 5.097), (1.831, -1.831, 5.883), (2.08, -2.08, 7.157), (2.139, -2.139, 8.901), (1.836, -1.836, 9.018), (1.891, -1.891, 8.354), (1.891, -1.891, 7.769), (1.836, -1.836, 7.222), (1.698, -1.698, 6.129), (1.422, -1.422, 5.582), (0.9799, -0.9799, 5.075), (0.5107, -0.5107, 4.997), (0.0, 0.0, 0.0), (0.2957, -0.7138, 1.22), (0.5758, -1.39, 0.8404), (1.203, -2.905, 0.0), (0.1816, -0.4383, 1.599), (0.1608, -0.3882, 3.497), (0.1712, -0.4133, 4.148), (0.3268, -0.789, 4.717), (0.6692, -1.615, 5.097), (0.9908, -2.392, 5.883), (1.126, -2.718, 7.157), (1.158, -2.795, 8.901), (0.9934, -2.398, 9.018), (1.023, -2.471, 8.354), (1.023, -2.471, 7.769), (0.9934, -2.398, 7.222), (0.9188, -2.218, 6.129), (0.7694, -1.857, 5.582), (0.5303, -1.28, 5.075), (0.2764, -0.6672, 4.997), (-2.086e-07, -0.7726, 1.22), (-2.384e-07, -1.505, 0.8404), (-3.576e-07, -3.145, 0.0), (-2.384e-07, -0.4744, 1.599), (-7.004e-07, -0.4202, 3.497), (-7.153e-07, -0.4473, 4.148), (-7.153e-07, -0.854, 4.717), (-8.345e-07, -1.749, 5.097), (-1.073e-06, -2.589, 5.883), (-9.537e-07, -2.941, 7.157), (-9.537e-07, -3.025, 8.901), (-9.537e-07, -2.596, 9.018), (-9.537e-07, -2.674, 8.354), (-9.537e-07, -2.674, 7.769), (-9.537e-07, -2.596, 7.222), (-9.537e-07, -2.401, 6.129), (-9.537e-07, -2.01, 5.582), (-9.239e-07, -1.386, 5.075), (-7.451e-07, -0.7222, 4.997), (-0.2957, -0.7138, 1.22), (-0.5758, -1.39, 0.8404), (-1.203, -2.905, 0.0), (-0.1816, -0.4383, 1.599), (-0.1608, -0.3882, 3.497), (-0.1712, -0.4133, 4.148), (-0.3268, -0.789, 4.717), (-0.6692, -1.615, 5.097), (-0.9908, -2.392, 5.883), (-1.126, -2.718, 7.157), (-1.158, -2.795, 8.901), (-0.9935, -2.398, 9.018), (-1.023, -2.471, 8.354), (-1.023, -2.471, 7.769), (-0.9935, -2.398, 7.222), (-0.9188, -2.218, 6.129), (-0.7694, -1.857, 5.582), (-0.5303, -1.28, 5.075), (-0.2764, -0.6672, 4.997), (-0.5463, -0.5463, 1.22), (-1.064, -1.064, 0.8404), (-2.224, -2.224, 0.0), (-0.3355, -0.3355, 1.599), (-0.2971, -0.2971, 3.497), (-0.3163, -0.3163, 4.148), (-0.6038, -0.6038, 4.717), (-1.236, -1.236, 5.097), (-1.831, -1.831, 5.883), (-2.08, -2.08, 7.157), (-2.139, -2.139, 8.901), (-1.836, -1.836, 9.018), (-1.891, -1.891, 8.354), (-1.891, -1.891, 7.769), (-1.836, -1.836, 7.222), (-1.698, -1.698, 6.129), (-1.422, -1.422, 5.582), (-0.9799, -0.9799, 5.075), (-0.5107, -0.5107, 4.997), (-0.7138, -0.2957, 1.22), (-1.39, -0.5758, 0.8404), (-2.905, -1.203, 0.0), (-0.4383, -0.1816, 1.599), (-0.3882, -0.1608, 3.497), (-0.4133, -0.1712, 4.148), (-0.789, -0.3268, 4.717), (-1.615, -0.6692, 5.097), (-2.392, -0.9908, 5.883), (-2.718, -1.126, 7.157), (-2.795, -1.158, 8.901), (-2.398, -0.9934, 9.018), (-2.471, -1.023, 8.354), (-2.471, -1.023, 7.769), (-2.398, -0.9934, 7.222), (-2.218, -0.9188, 6.129), (-1.857, -0.7694, 5.582), (-1.28, -0.5303, 5.075), (-0.6672, -0.2764, 4.997), (-0.7726, 3.278e-07, 1.22), (-1.505, 3.576e-07, 0.8404), (-3.145, 9.537e-07, 0.0), (-0.4744, 2.831e-07, 1.599), (-0.4202, 7.302e-07, 3.497), (-0.4473, 7.749e-07, 4.148), (-0.854, 8.345e-07, 4.717), (-1.749, 1.073e-06, 5.097), (-2.589, 1.311e-06, 5.883), (-2.941, 1.311e-06, 7.157), (-3.025, 1.311e-06, 8.901), (-2.596, 1.311e-06, 9.018), (-2.674, 1.252e-06, 8.354), (-2.674, 1.252e-06, 7.769), (-2.596, 1.311e-06, 7.222), (-2.401, 1.371e-06, 6.129), (-2.01, 1.252e-06, 5.582), (-1.386, 1.103e-06, 5.075), (-0.7222, 8.345e-07, 4.997), (-0.7138, 0.2957, 1.22), (-1.39, 0.5758, 0.8404), (-2.905, 1.203, 0.0), (-0.4383, 0.1816, 1.599), (-0.3882, 0.1608, 3.497), (-0.4133, 0.1712, 4.148), (-0.789, 0.3268, 4.717), (-1.615, 0.6692, 5.097), (-2.392, 0.9908, 5.883), (-2.718, 1.126, 7.157), (-2.795, 1.158, 8.901), (-2.398, 0.9935, 9.018), (-2.471, 1.023, 8.354), (-2.471, 1.023, 7.769), (-2.398, 0.9935, 7.222), (-2.218, 0.9188, 6.129), (-1.857, 0.7694, 5.582), (-1.28, 0.5303, 5.075), (-0.6672, 0.2764, 4.997), (-0.5463, 0.5463, 1.22), (-1.064, 1.064, 0.8404), (-2.224, 2.224, 0.0), (-0.3355, 0.3355, 1.599), (-0.2971, 0.2971, 3.497), (-0.3163, 0.3163, 4.148), (-0.6038, 0.6038, 4.717), (-1.236, 1.236, 5.097), (-1.831, 1.831, 5.883), (-2.08, 2.08, 7.157), (-2.139, 2.139, 8.901), (-1.836, 1.836, 9.018), (-1.891, 1.891, 8.354), (-1.891, 1.891, 7.769), (-1.836, 1.836, 7.222), (-1.698, 1.698, 6.129), (-1.422, 1.422, 5.582), (-0.9799, 0.9799, 5.075), (-0.5107, 0.5107, 4.997), (-0.2957, 0.7138, 1.22), (-0.5758, 1.39, 0.8404), (-1.203, 2.905, 0.0), (-0.1816, 0.4383, 1.599), (-0.1608, 0.3882, 3.497), (-0.1712, 0.4133, 4.148), (-0.3268, 0.789, 4.717), (-0.6692, 1.615, 5.097), (-0.9908, 2.392, 5.883), (-1.126, 2.718, 7.157), (-1.158, 2.795, 8.901), (-0.9934, 2.398, 9.018), (-1.023, 2.471, 8.354), (-1.023, 2.471, 7.769), (-0.9934, 2.398, 7.222), (-0.9188, 2.218, 6.129), (-0.7694, 1.857, 5.582), (-0.5303, 1.28, 5.075), (-0.2764, 0.6672, 4.997), (4.768e-07, 0.7726, 1.22), (5.96e-07, 1.505, 0.8404), (1.192e-06, 3.145, 0.0), (3.427e-07, 0.4744, 1.599), (7.6e-07, 0.4202, 3.497), (8.196e-07, 0.4473, 4.148), (8.941e-07, 0.854, 4.717), (1.252e-06, 1.749, 5.097), (1.49e-06, 2.589, 5.883), (1.788e-06, 2.941, 7.157), (1.788e-06, 3.025, 8.901), (1.55e-06, 2.596, 9.018), (1.669e-06, 2.674, 8.354), (1.669e-06, 2.674, 7.769), (1.55e-06, 2.596, 7.222), (1.55e-06, 2.401, 6.129), (1.55e-06, 2.01, 5.582), (1.252e-06, 1.386, 5.075), (8.941e-07, 0.7222, 4.997), (0.2957, 0.7138, 1.22), (0.5758, 1.39, 0.8404), (1.203, 2.905, 0.0), (0.1816, 0.4383, 1.599), (0.1608, 0.3882, 3.497), (0.1712, 0.4133, 4.148), (0.3268, 0.789, 4.717), (0.6692, 1.615, 5.097), (0.9908, 2.392, 5.883), (1.126, 2.718, 7.157), (1.158, 2.795, 8.901), (0.9935, 2.398, 9.018), (1.023, 2.471, 8.354), (1.023, 2.471, 7.769), (0.9935, 2.398, 7.222), (0.9188, 2.218, 6.129), (0.7694, 1.857, 5.582), (0.5303, 1.28, 5.075), (0.2764, 0.6672, 4.997), (0.5463, 0.5463, 1.22), (1.064, 1.064, 0.8404), (2.224, 2.224, 0.0), (0.3355, 0.3355, 1.599), (0.2971, 0.2971, 3.497), (0.3163, 0.3163, 4.148), (0.6038, 0.6038, 4.717), (1.236, 1.236, 5.097), (1.831, 1.831, 5.883), (2.08, 2.08, 7.157), (2.139, 2.139, 8.901), (1.836, 1.836, 9.018), (1.891, 1.891, 8.354), (1.891, 1.891, 7.769), (1.836, 1.836, 7.222), (1.698, 1.698, 6.129), (1.422, 1.422, 5.582), (0.9799, 0.9799, 5.075), (0.5107, 0.5107, 4.997), (0.7138, 0.2957, 1.22), (1.39, 0.5758, 0.8404), (2.905, 1.203, 0.0), (0.4383, 0.1816, 1.599), (0.3882, 0.1608, 3.497), (0.4133, 0.1712, 4.148), (0.789, 0.3268, 4.717), (1.615, 0.6692, 5.097), (2.392, 0.9908, 5.883), (2.718, 1.126, 7.157), (2.795, 1.158, 8.901), (2.398, 0.9934, 9.018), (2.471, 1.023, 8.354), (2.471, 1.023, 7.769), (2.398, 0.9934, 7.222), (2.218, 0.9188, 6.129), (1.857, 0.7694, 5.582), (1.28, 0.5303, 5.075), (0.6672, 0.2764, 4.997), (0.7726, -6.557e-07, 1.22), (1.505, -7.153e-07, 0.8404), (3.145, -1.55e-06, 0.0), (0.4744, -3.874e-07, 1.599), (0.4202, -8.196e-07, 3.497), (0.4473, -8.941e-07, 4.148), (0.854, -9.835e-07, 4.717), (1.749, -1.371e-06, 5.097), (2.589, -1.729e-06, 5.883), (2.941, -2.146e-06, 7.157), (3.025, -2.146e-06, 8.901), (2.596, -1.788e-06, 9.018), (2.674, -2.086e-06, 8.354), (2.674, -2.086e-06, 7.769), (2.596, -1.788e-06, 7.222), (2.401, -1.907e-06, 6.129), (2.01, -1.788e-06, 5.582), (1.386, -1.46e-06, 5.075), (0.7222, -9.537e-07, 4.997)], [], [(7, 8, 28, 27), (16, 17, 37, 36), (5, 6, 26, 25), (3, 4, 24, 23), (14, 15, 35, 34), (1, 0, 20, 21), (12, 13, 33, 32), (2, 1, 21, 22), (10, 11, 31, 30), (8, 9, 29, 28), (17, 18, 38, 37), (6, 7, 27, 26), (15, 16, 36, 35), (4, 5, 25, 24), (13, 14, 34, 33), (0, 3, 23, 20), (11, 12, 32, 31), (9, 10, 30, 29), (22, 21, 41, 42), (30, 31, 51, 50), (28, 29, 49, 48), (37, 38, 58, 57), (26, 27, 47, 46), (35, 36, 56, 55), (24, 25, 45, 44), (33, 34, 54, 53), (20, 23, 43, 40), (31, 32, 52, 51), (29, 30, 50, 49), (27, 28, 48, 47), (36, 37, 57, 56), (25, 26, 46, 45), (23, 24, 44, 43), (34, 35, 55, 54), (21, 20, 40, 41), (32, 33, 53, 52), (53, 54, 73, 72), (40, 43, 62, 59), (51, 52, 71, 70), (49, 50, 69, 68), (47, 48, 67, 66), (56, 57, 76, 75), (45, 46, 65, 64), (43, 44, 63, 62), (54, 55, 74, 73), (41, 40, 59, 60), (52, 53, 72, 71), (42, 41, 60, 61), (50, 51, 70, 69), (48, 49, 68, 67), (57, 58, 77, 76), (46, 47, 66, 65), (55, 56, 75, 74), (44, 45, 64, 63), (75, 76, 95, 94), (64, 65, 84, 83), (62, 63, 82, 81), (73, 74, 93, 92), (60, 59, 78, 79), (71, 72, 91, 90), (61, 60, 79, 80), (69, 70, 89, 88), (67, 68, 87, 86), (76, 77, 96, 95), (65, 66, 85, 84), (74, 75, 94, 93), (63, 64, 83, 82), (72, 73, 92, 91), (59, 62, 81, 78), (70, 71, 90, 89), (68, 69, 88, 87), (66, 67, 86, 85), (86, 87, 106, 105), (95, 96, 115, 114), (84, 85, 104, 103), (93, 94, 113, 112), (82, 83, 102, 101), (91, 92, 111, 110), (78, 81, 100, 97), (89, 90, 109, 108), (87, 88, 107, 106), (85, 86, 105, 104), (94, 95, 114, 113), (83, 84, 103, 102), (81, 82, 101, 100), (92, 93, 112, 111), (79, 78, 97, 98), (90, 91, 110, 109), (80, 79, 98, 99), (88, 89, 108, 107), (97, 100, 119, 116), (108, 109, 128, 127), (106, 107, 126, 125), (104, 105, 124, 123), (113, 114, 133, 132), (102, 103, 122, 121), (100, 101, 120, 119), (111, 112, 131, 130), (98, 97, 116, 117), (109, 110, 129, 128), (99, 98, 117, 118), (107, 108, 127, 126), (105, 106, 125, 124), (114, 115, 134, 133), (103, 104, 123, 122), (112, 113, 132, 131), (101, 102, 121, 120), (110, 111, 130, 129), (119, 120, 139, 138), (130, 131, 150, 149), (117, 116, 135, 136), (128, 129, 148, 147), (118, 117, 136, 137), (126, 127, 146, 145), (124, 125, 144, 143), (133, 134, 153, 152), (122, 123, 142, 141), (131, 132, 151, 150), (120, 121, 140, 139), (129, 130, 149, 148), (116, 119, 138, 135), (127, 128, 147, 146), (125, 126, 145, 144), (123, 124, 143, 142), (132, 133, 152, 151), (121, 122, 141, 140), (152, 153, 172, 171), (141, 142, 161, 160), (150, 151, 170, 169), (139, 140, 159, 158), (148, 149, 168, 167), (135, 138, 157, 154), (146, 147, 166, 165), (144, 145, 164, 163), (142, 143, 162, 161), (151, 152, 171, 170), (140, 141, 160, 159), (138, 139, 158, 157), (149, 150, 169, 168), (136, 135, 154, 155), (147, 148, 167, 166), (137, 136, 155, 156), (145, 146, 165, 164), (143, 144, 163, 162), (163, 164, 183, 182), (161, 162, 181, 180), (170, 171, 190, 189), (159, 160, 179, 178), (157, 158, 177, 176), (168, 169, 188, 187), (155, 154, 173, 174), (166, 167, 186, 185), (156, 155, 174, 175), (164, 165, 184, 183), (162, 163, 182, 181), (171, 172, 191, 190), (160, 161, 180, 179), (169, 170, 189, 188), (158, 159, 178, 177), (167, 168, 187, 186), (154, 157, 176, 173), (165, 166, 185, 184), (174, 173, 192, 193), (185, 186, 205, 204), (175, 174, 193, 194), (183, 184, 203, 202), (181, 182, 201, 200), (190, 191, 210, 209), (179, 180, 199, 198), (188, 189, 208, 207), (177, 178, 197, 196), (186, 187, 206, 205), (173, 176, 195, 192), (184, 185, 204, 203), (182, 183, 202, 201), (180, 181, 200, 199), (189, 190, 209, 208), (178, 179, 198, 197), (176, 177, 196, 195), (187, 188, 207, 206), (207, 208, 227, 226), (196, 197, 216, 215), (205, 206, 225, 224), (192, 195, 214, 211), (203, 204, 223, 222), (201, 202, 221, 220), (199, 200, 219, 218), (208, 209, 228, 227), (197, 198, 217, 216), (195, 196, 215, 214), (206, 207, 226, 225), (193, 192, 211, 212), (204, 205, 224, 223), (194, 193, 212, 213), (202, 203, 222, 221), (200, 201, 220, 219), (209, 210, 229, 228), (198, 199, 218, 217), (218, 219, 238, 237), (227, 228, 247, 246), (216, 217, 236, 235), (214, 215, 234, 233), (225, 226, 245, 244), (212, 211, 230, 231), (223, 224, 243, 242), (213, 212, 231, 232), (221, 222, 241, 240), (219, 220, 239, 238), (228, 229, 248, 247), (217, 218, 237, 236), (226, 227, 246, 245), (215, 216, 235, 234), (224, 225, 244, 243), (211, 214, 233, 230), (222, 223, 242, 241), (220, 221, 240, 239), (232, 231, 250, 251), (240, 241, 260, 259), (238, 239, 258, 257), (247, 248, 267, 266), (236, 237, 256, 255), (245, 246, 265, 264), (234, 235, 254, 253), (243, 244, 263, 262), (230, 233, 252, 249), (241, 242, 261, 260), (239, 240, 259, 258), (237, 238, 257, 256), (246, 247, 266, 265), (235, 236, 255, 254), (233, 234, 253, 252), (244, 245, 264, 263), (231, 230, 249, 250), (242, 243, 262, 261), (262, 263, 282, 281), (249, 252, 271, 268), (260, 261, 280, 279), (258, 259, 278, 277), (256, 257, 276, 275), (265, 266, 285, 284), (254, 255, 274, 273), (252, 253, 272, 271), (263, 264, 283, 282), (250, 249, 268, 269), (261, 262, 281, 280), (251, 250, 269, 270), (259, 260, 279, 278), (257, 258, 277, 276), (266, 267, 286, 285), (255, 256, 275, 274), (264, 265, 284, 283), (253, 254, 273, 272), (284, 285, 304, 303), (273, 274, 293, 292), (271, 272, 291, 290), (282, 283, 302, 301), (269, 268, 287, 288), (280, 281, 300, 299), (270, 269, 288, 289), (278, 279, 298, 297), (276, 277, 296, 295), (285, 286, 305, 304), (274, 275, 294, 293), (283, 284, 303, 302), (272, 273, 292, 291), (281, 282, 301, 300), (268, 271, 290, 287), (279, 280, 299, 298), (277, 278, 297, 296), (275, 276, 295, 294), (303, 304, 17, 16), (292, 293, 6, 5), (290, 291, 4, 3), (301, 302, 15, 14), (288, 287, 0, 1), (299, 300, 13, 12), (289, 288, 1, 2), (297, 298, 11, 10), (295, 296, 9, 8), (304, 305, 18, 17), (293, 294, 7, 6), (302, 303, 16, 15), (291, 292, 5, 4), (39, 289, 2), (300, 301, 14, 13), (287, 290, 3, 0), (298, 299, 12, 11), (296, 297, 10, 9), (305, 19, 18), (294, 295, 8, 7), (18, 19, 38), (39, 2, 22), (39, 22, 42), (38, 19, 58), (39, 42, 61), (58, 19, 77), (39, 61, 80), (77, 19, 96), (39, 80, 99), (96, 19, 115), (115, 19, 134), (39, 99, 118), (39, 118, 137), (134, 19, 153), (39, 137, 156), (153, 19, 172), (172, 19, 191), (39, 156, 175), (39, 175, 194), (191, 19, 210), (39, 194, 213), (210, 19, 229), (229, 19, 248), (39, 213, 232), (39, 232, 251), (248, 19, 267), (39, 251, 270), (267, 19, 286), (39, 270, 289), (286, 19, 305)])
me_plane_002.polygons.foreach_set('use_smooth', [True] * 320)
me_plane_002.use_remesh_preserve_volume = False
me_plane_002.use_remesh_preserve_attributes = False
me_plane_002.use_mirror_vertex_groups = False
me_plane_002.update()
me_cube_002 = bpy.data.meshes.new('Cube.002')
me_cube_002.from_pydata([(-2.001, -2.001, -1.0), (-2.001, -0.001399, -1.0), (-2.229, -0.001399, -1.0), (-0.001399, -2.001, -1.0), (-2.001, -2.001, 1.0), (-2.001, -0.001399, 1.0), (-2.229, -2.001, -1.0), (-0.001399, -2.001, 1.0), (-2.001, -2.001, -1.0), (-2.001, -0.001399, -1.0), (-0.001399, -0.001399, -1.0), (-0.001399, -2.001, -1.0), (-2.001, -2.001, 1.0), (-2.001, -0.001399, 1.0), (-0.001399, -0.001399, 1.0), (-0.001399, -2.001, 1.0), (-2.229, -2.001, 1.0), (-2.229, -0.001399, 1.0), (-0.001399, -0.001399, -1.0), (-0.001399, -2.001, -1.0), (-0.001399, -0.001399, 1.0), (-0.001399, -2.001, 1.0), (-2.001, -2.199, -1.0), (-0.001399, -2.199, -1.0), (-2.001, -2.199, 1.0), (-2.229, -2.199, -1.0), (-0.001399, -2.199, 1.0), (-2.229, -2.199, 1.0), (-2.001, -2.001, 29.58), (-2.229, -2.001, 29.58), (-2.001, -2.199, 29.58), (-2.229, -2.199, 29.58)], [], [(1, 0, 6, 2), (0, 1, 9, 8), (7, 3, 11, 15), (6, 0, 22, 25), (4, 7, 15, 12), (3, 0, 8, 11), (13, 14, 10, 9), (11, 10, 18, 19), (8, 9, 10, 11), (15, 14, 13, 12), (1, 5, 13, 9), (5, 4, 12, 13), (16, 17, 2, 6), (5, 1, 2, 17), (4, 5, 17, 16), (16, 27, 31, 29), (20, 21, 19, 18), (15, 11, 19, 21), (14, 15, 21, 20), (10, 14, 20, 18), (26, 24, 22, 23), (22, 24, 27, 25), (16, 6, 25, 27), (0, 3, 23, 22), (7, 4, 24, 26), (3, 7, 26, 23), (28, 29, 31, 30), (27, 24, 30, 31), (4, 16, 29, 28), (24, 4, 28, 30)])
me_cube_002.use_remesh_preserve_volume = False
me_cube_002.use_remesh_preserve_attributes = False
me_cube_002.use_mirror_vertex_groups = False
me_cube_002.update()

# ---- objects
ob_plane = bpy.data.objects.new('Plane', me_plane)
ob_lamp_002 = bpy.data.objects.new('Lamp.002', light_lamp_008)
ob_lamp_004 = bpy.data.objects.new('Lamp.004', light_lamp_004)
ob_plane_007 = bpy.data.objects.new('Plane.007', me_plane_008)
ob_plane_006 = bpy.data.objects.new('Plane.006', me_plane_007)
ob_plane_003 = bpy.data.objects.new('Plane.003', me_plane_004)
ob_plane_002 = bpy.data.objects.new('Plane.002', me_plane_003)
ob_plane_001 = bpy.data.objects.new('Plane.001', me_plane_002)
ob_cube = bpy.data.objects.new('Cube', me_cube_002)
ob_lamp = bpy.data.objects.new('Lamp', light_lamp)
ob_camera = bpy.data.objects.new('Camera', cam_camera)

# ---- transforms, parenting, visibility, modifiers, constraints
ob_plane.location = (-4.0, 4.0, 0.0)
ob_plane.scale = (10.0, 10.0, 10.0)
ob_plane.lineart.crease_threshold = 0.0
ob_lamp_002.location = (3.683, -5.411, 8.209)
ob_lamp_002.rotation_euler = (0.6503, 0.05522, 1.866)
ob_lamp_002.scale = (1.104, 1.104, 1.104)
ob_lamp_002.lock_rotations_4d = False
ob_lamp_002.empty_display_type = 'ARROWS'
ob_lamp_002.color = (0.0, 0.0, 0.0, 0.0)
ob_lamp_002.lineart.crease_threshold = 0.0
ob_lamp_004.location = (-4.011, 2.383, 8.209)
ob_lamp_004.rotation_euler = (0.6503, 0.05522, 1.866)
ob_lamp_004.scale = (1.104, 1.104, 1.104)
ob_lamp_004.lock_rotations_4d = False
ob_lamp_004.empty_display_type = 'ARROWS'
ob_lamp_004.color = (0.0, 0.0, 0.0, 0.0)
ob_lamp_004.lineart.crease_threshold = 0.0
ob_plane_007.location = (1.335, 0.4783, 2.257)
ob_plane_007.rotation_euler = (0.0, -0.0, 0.1966)
ob_plane_007.scale = (0.121, 0.121, 0.121)
ob_plane_007.lineart.crease_threshold = 0.0
_m = ob_plane_007.modifiers.new('Subsurf', 'SUBSURF')
_m.uv_smooth = 'PRESERVE_CORNERS'
_m.quality = 2
_m.levels = 2
_m.show_only_control_edges = False
ob_plane_006.location = (-0.9635, 0.5695, 2.257)
ob_plane_006.rotation_euler = (0.0, -0.0, 0.1966)
ob_plane_006.scale = (0.121, 0.121, 0.121)
ob_plane_006.lineart.crease_threshold = 0.0
_m = ob_plane_006.modifiers.new('Subsurf', 'SUBSURF')
_m.uv_smooth = 'PRESERVE_CORNERS'
_m.quality = 2
_m.levels = 2
_m.show_only_control_edges = False
ob_plane_003.location = (0.7514, 0.1742, 2.257)
ob_plane_003.rotation_euler = (0.0, -0.0, 0.1966)
ob_plane_003.scale = (0.121, 0.121, 0.121)
ob_plane_003.lineart.crease_threshold = 0.0
_m = ob_plane_003.modifiers.new('Subsurf', 'SUBSURF')
_m.uv_smooth = 'PRESERVE_CORNERS'
_m.quality = 2
_m.levels = 2
_m.show_only_control_edges = False
ob_plane_002.location = (0.1262, 0.5136, 2.256)
ob_plane_002.rotation_euler = (0.0, -0.0, 0.1966)
ob_plane_002.scale = (0.121, 0.121, 0.121)
ob_plane_002.lineart.crease_threshold = 0.0
_m = ob_plane_002.modifiers.new('Subsurf', 'SUBSURF')
_m.uv_smooth = 'PRESERVE_CORNERS'
_m.quality = 2
_m.levels = 2
_m.show_only_control_edges = False
ob_plane_001.location = (-0.2995, 0.1427, 2.258)
ob_plane_001.rotation_euler = (0.0, -0.0, 0.1966)
ob_plane_001.scale = (0.121, 0.121, 0.121)
ob_plane_001.lineart.crease_threshold = 0.0
_m = ob_plane_001.modifiers.new('Subsurf', 'SUBSURF')
_m.uv_smooth = 'PRESERVE_CORNERS'
_m.quality = 2
_m.levels = 2
_m.show_only_control_edges = False
ob_cube.location = (-0.00816, -0.007335, 2.182)
ob_cube.scale = (1.102, 1.102, -0.07374)
ob_cube.lineart.crease_threshold = 0.0
_m = ob_cube.modifiers.new('Mirror', 'MIRROR')
_m.use_axis = (True, True, False)
_m.merge_threshold = 0.0145
ob_lamp.location = (4.2, 1.252, 8.209)
ob_lamp.rotation_euler = (0.6503, 0.05522, 1.866)
ob_lamp.scale = (1.104, 1.104, 1.104)
ob_lamp.lock_rotations_4d = False
ob_lamp.empty_display_type = 'ARROWS'
ob_lamp.color = (0.0, 0.0, 0.0, 0.0)
ob_lamp.lineart.crease_threshold = 0.0
ob_camera.location = (8.179, -7.315, 6.888)
ob_camera.rotation_euler = (1.109, 0.01082, 0.8149)
ob_camera.scale = (1.108, 1.108, 1.108)
ob_camera.lock_rotations_4d = False
ob_camera.empty_display_type = 'ARROWS'
ob_camera.color = (0.0, 0.0, 0.0, 0.0)
ob_camera.display_type = 'WIRE'
ob_camera.lineart.crease_threshold = 0.0

# ---- collection membership
col_collection_1.objects.link(ob_plane)
col_collection_1.objects.link(ob_lamp_002)
col_collection_1.objects.link(ob_lamp_004)
col_collection_1.objects.link(ob_plane_007)
col_collection_1.objects.link(ob_plane_006)
col_collection_1.objects.link(ob_plane_003)
col_collection_1.objects.link(ob_plane_002)
col_collection_1.objects.link(ob_plane_001)
col_collection_1.objects.link(ob_cube)
col_collection_1.objects.link(ob_lamp)
col_collection_1.objects.link(ob_camera)

# ---- scene / render settings (as saved in the file)
scene.camera = ob_camera
scene.frame_start = 1; scene.frame_end = 250; scene.frame_set(1)
scene.render.engine = 'BLENDER_EEVEE_NEXT'
scene.render.image_settings.file_format = 'JPEG'
scene.render.resolution_percentage = 50
scene.render.dither_intensity = 0.0
scene.cycles.use_denoising = False
scene.cycles.samples = 10
scene.cycles.sampling_pattern = 'TABULATED_SOBOL'
scene.cycles.light_sampling_threshold = 0.0
scene.cycles.use_adaptive_sampling = False
scene.cycles.use_light_tree = False
scene.cycles.blur_glossy = 0.0
scene.cycles.pixel_filter_type = 'GAUSSIAN'
scene.cycles.sample_clamp_indirect = 0.0
scene.view_settings.view_transform = 'Standard'
bpy.context.view_layer.update()
